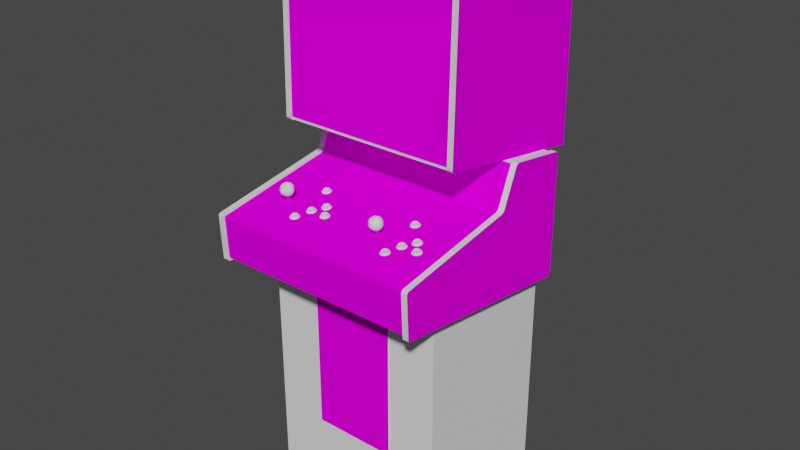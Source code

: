 # Source: narc.blend  (saved by Blender 2.93.20; exported with 4.5.12 LTS)
import bpy
from mathutils import Matrix  # noqa: F401  (used for matrix-valued properties, if any)

bpy.ops.wm.read_factory_settings(use_empty=True)
scene = bpy.context.scene
scene.name = 'Scene'

# ---- images (referenced by path relative to the original .blend; pixels are not part of the script)
import os
ASSET_DIR = os.environ.get("B2B_ASSET_DIR", "")  # directory of the original .blend (textures are referenced by path, not embedded)
HERE = os.path.dirname(os.path.abspath(__file__))  # packed textures are extracted next to this script under _unpacked/

def load_image(name, relpath, width, height, colorspace="sRGB"):
    """Load a texture the original file referenced (path relative to the .blend, or extracted next to this script)."""
    p = next((c for c in (os.path.join(HERE, relpath), os.path.join(ASSET_DIR, relpath)) if relpath and os.path.exists(c)), "")
    if p:
        img = bpy.data.images.load(p, check_existing=True)
        img.name = name
    else:  # same state as the original file: an image datablock whose file is absent (Cycles renders it pink)
        img = bpy.data.images.new(name, width, height)
        img.source = "FILE"
        img.filepath = "//" + (relpath or name)
    img.colorspace_settings.name = colorspace
    return img
img_02narcsnapmat_tiff = load_image('02narcsnapmat.TIFF', '02narcsnapmat.TIFF', 1024, 1024, 'sRGB')
img_narcbezelmap_tiff = load_image('narcbezelmap.TIFF', 'narcbezelmap.TIFF', 1024, 1024, 'sRGB')
img_narcsidespeakermap_tiff = load_image('narcsidespeakermap.TIFF', 'narcsidespeakermap.TIFF', 1024, 1024, 'sRGB')
img_narccpomap_tiff = load_image('narccpomap.TIFF', 'narccpomap.TIFF', 1024, 1024, 'sRGB')

# ---- materials (node trees are filled in below, after node groups)
mat_01narcfakemarquee = bpy.data.materials.new('01narcfakemarquee')
mat_01narcfakemarquee.use_transparent_shadow = False
mat_01narcfakemarquee.roughness = 0.8807
mat_01narcfakemarquee.specular_intensity = 0.0
mat_02narcscreen = bpy.data.materials.new('02narcscreen')
mat_02narcscreen.use_transparent_shadow = False
mat_02narcscreen.roughness = 0.8807
mat_02narcscreen.specular_intensity = 0.0
mat_narcbezel = bpy.data.materials.new('narcbezel')
mat_narcbezel.use_transparent_shadow = False
mat_narcbezel.roughness = 0.8807
mat_narcbezel.specular_intensity = 0.0
mat_narcblack = bpy.data.materials.new('narcblack')
mat_narcblack.use_transparent_shadow = False
mat_narcblack.roughness = 0.8807
mat_narcblack.specular_intensity = 0.0
mat_narcshinyred = bpy.data.materials.new('narcshinyred')
mat_narcshinyred.use_transparent_shadow = False
mat_narcshinyred.roughness = 0.7934
mat_narcshinyred.specular_intensity = 0.6039
mat_narcsidespeaker = bpy.data.materials.new('narcsidespeaker')
mat_narcsidespeaker.use_transparent_shadow = False
mat_narcsidespeaker.roughness = 0.8807
mat_narcsidespeaker.specular_intensity = 0.0
mat_narccpo = bpy.data.materials.new('narccpo')
mat_narccpo.use_transparent_shadow = False
mat_narccpo.roughness = 0.8807
mat_narccpo.specular_intensity = 0.0
mat_narcshinyredbutton = bpy.data.materials.new('narcshinyredbutton')
mat_narcshinyredbutton.use_transparent_shadow = False
mat_narcshinyredbutton.roughness = 0.7934
mat_narcshinyredbutton.specular_intensity = 0.5882
mat_narcshinyorangebutton = bpy.data.materials.new('narcshinyorangebutton')
mat_narcshinyorangebutton.use_transparent_shadow = False
mat_narcshinyorangebutton.roughness = 0.7934
mat_narcshinyorangebutton.specular_intensity = 0.5882
mat_narcshinybluebutton = bpy.data.materials.new('narcshinybluebutton')
mat_narcshinybluebutton.use_transparent_shadow = False
mat_narcshinybluebutton.roughness = 0.7934
mat_narcshinybluebutton.specular_intensity = 0.5882
mat_narcshinygreenbutton = bpy.data.materials.new('narcshinygreenbutton')
mat_narcshinygreenbutton.use_transparent_shadow = False
mat_narcshinygreenbutton.roughness = 0.7934
mat_narcshinygreenbutton.specular_intensity = 0.5882
mat_narcshinyblue = bpy.data.materials.new('narcshinyblue')
mat_narcshinyblue.use_transparent_shadow = False
mat_narcshinyblue.roughness = 0.7934
mat_narcshinyblue.specular_intensity = 0.6039

# ---- node groups
ng_auto_smooth = bpy.data.node_groups.new('Auto Smooth', 'GeometryNodeTree')
_s = ng_auto_smooth.interface.new_socket(name='Geometry', in_out='OUTPUT', socket_type='NodeSocketGeometry')
_s = ng_auto_smooth.interface.new_socket(name='Geometry', in_out='INPUT', socket_type='NodeSocketGeometry')
_s = ng_auto_smooth.interface.new_socket(name='Angle', in_out='INPUT', socket_type='NodeSocketFloat')
_s.subtype = 'ANGLE'
_s.min_value = 0.0
_s.max_value = 3.142
ng_auto_smooth.is_modifier = True
_N = ng_auto_smooth.nodes; _L = ng_auto_smooth.links
n0 = _N.new('NodeGroupOutput'); n0.name = 'Group Output'; n0.location = (480, -100)
n1 = _N.new('NodeGroupInput'); n1.name = 'Group Input'; n1.location = (-420, -300)
n2 = _N.new('NodeGroupInput'); n2.name = 'Group Input.001'; n2.location = (-60, -100)
n3 = _N.new('GeometryNodeSetShadeSmooth'); n3.name = 'Set Shade Smooth'; n3.location = (120, -100)
n3.domain = 'EDGE'
n4 = _N.new('GeometryNodeSetShadeSmooth'); n4.name = 'Set Shade Smooth.001'; n4.location = (300, -100)
n5 = _N.new('GeometryNodeInputMeshEdgeAngle'); n5.name = 'Edge Angle'; n5.location = (-420, -220)
n6 = _N.new('GeometryNodeInputEdgeSmooth'); n6.name = 'Is Edge Smooth'; n6.location = (-60, -160)
n7 = _N.new('GeometryNodeInputShadeSmooth'); n7.name = 'Is Face Smooth'; n7.location = (-240, -340)
n8 = _N.new('FunctionNodeBooleanMath'); n8.name = 'Boolean Math'; n8.location = (-60, -220)
n9 = _N.new('FunctionNodeCompare'); n9.name = 'Compare'; n9.location = (-240, -180)
n9.operation = 'LESS_EQUAL'
_L.new(n5.outputs[0], n9.inputs[0])
_L.new(n4.outputs[0], n0.inputs[0])
_L.new(n1.outputs[1], n9.inputs[1])
_L.new(n9.outputs[0], n8.inputs[0])
_L.new(n7.outputs[0], n8.inputs[1])
_L.new(n2.outputs[0], n3.inputs[0])
_L.new(n6.outputs[0], n3.inputs[1])
_L.new(n3.outputs[0], n4.inputs[0])
_L.new(n8.outputs[0], n3.inputs[2])
n0.is_active_output = True

# ---- material node trees
mat_01narcfakemarquee.use_nodes = True; mat_01narcfakemarquee.node_tree.nodes.clear()
_N = mat_01narcfakemarquee.node_tree.nodes; _L = mat_01narcfakemarquee.node_tree.links
n0 = _N.new('ShaderNodeBsdfPrincipled'); n0.name = 'Principled BSDF'; n0.location = (10, 300)
n0.distribution = 'GGX'
n0.subsurface_method = 'BURLEY'
n0.inputs[2].default_value = 0.8807
n0.inputs[3].default_value = 1.45
n0.inputs[13].default_value = 0.0
n0.inputs[27].default_value = (0.0, 0.0, 0.0, 1.0)
n0.inputs[28].default_value = 1.0
n1 = _N.new('ShaderNodeOutputMaterial'); n1.name = 'Material Output'; n1.location = (300, 300)
_L.new(n0.outputs[0], n1.inputs[0])
n1.is_active_output = True
mat_02narcscreen.use_nodes = True; mat_02narcscreen.node_tree.nodes.clear()
_N = mat_02narcscreen.node_tree.nodes; _L = mat_02narcscreen.node_tree.links
n0 = _N.new('ShaderNodeBsdfPrincipled'); n0.name = 'Principled BSDF'; n0.location = (10, 300)
n0.distribution = 'GGX'
n0.subsurface_method = 'BURLEY'
n0.inputs[2].default_value = 0.8807
n0.inputs[3].default_value = 1.45
n0.inputs[13].default_value = 0.0
n0.inputs[27].default_value = (0.0, 0.0, 0.0, 1.0)
n0.inputs[28].default_value = 1.0
n1 = _N.new('ShaderNodeOutputMaterial'); n1.name = 'Material Output'; n1.location = (300, 300)
n2 = _N.new('ShaderNodeTexImage'); n2.name = 'Image Texture'; n2.location = (-300, 600)
n2.image = img_02narcsnapmat_tiff
_L.new(n0.outputs[0], n1.inputs[0])
_L.new(n2.outputs[0], n0.inputs[0])
n1.is_active_output = True
mat_narcbezel.use_nodes = True; mat_narcbezel.node_tree.nodes.clear()
_N = mat_narcbezel.node_tree.nodes; _L = mat_narcbezel.node_tree.links
n0 = _N.new('ShaderNodeBsdfPrincipled'); n0.name = 'Principled BSDF'; n0.location = (10, 300)
n0.distribution = 'GGX'
n0.subsurface_method = 'BURLEY'
n0.inputs[2].default_value = 0.8807
n0.inputs[3].default_value = 1.45
n0.inputs[13].default_value = 0.0
n0.inputs[27].default_value = (0.0, 0.0, 0.0, 1.0)
n0.inputs[28].default_value = 1.0
n1 = _N.new('ShaderNodeOutputMaterial'); n1.name = 'Material Output'; n1.location = (300, 300)
n2 = _N.new('ShaderNodeTexImage'); n2.name = 'Image Texture'; n2.location = (-300, 600)
n2.image = img_narcbezelmap_tiff
_L.new(n0.outputs[0], n1.inputs[0])
_L.new(n2.outputs[0], n0.inputs[0])
n1.is_active_output = True
mat_narcblack.use_nodes = True; mat_narcblack.node_tree.nodes.clear()
_N = mat_narcblack.node_tree.nodes; _L = mat_narcblack.node_tree.links
n0 = _N.new('ShaderNodeBsdfPrincipled'); n0.name = 'Principled BSDF'; n0.location = (10, 300)
n0.distribution = 'GGX'
n0.subsurface_method = 'BURLEY'
n0.inputs[2].default_value = 0.8807
n0.inputs[3].default_value = 1.45
n0.inputs[13].default_value = 0.0
n0.inputs[27].default_value = (0.0, 0.0, 0.0, 1.0)
n0.inputs[28].default_value = 1.0
n1 = _N.new('ShaderNodeOutputMaterial'); n1.name = 'Material Output'; n1.location = (300, 300)
_L.new(n0.outputs[0], n1.inputs[0])
n1.is_active_output = True
mat_narcshinyred.use_nodes = True; mat_narcshinyred.node_tree.nodes.clear()
_N = mat_narcshinyred.node_tree.nodes; _L = mat_narcshinyred.node_tree.links
n0 = _N.new('ShaderNodeBsdfPrincipled'); n0.name = 'Principled BSDF'; n0.location = (10, 300)
n0.distribution = 'GGX'
n0.subsurface_method = 'BURLEY'
n0.inputs[2].default_value = 0.7934
n0.inputs[3].default_value = 1.45
n0.inputs[13].default_value = 0.6039
n0.inputs[27].default_value = (0.0, 0.0, 0.0, 1.0)
n0.inputs[28].default_value = 1.0
n1 = _N.new('ShaderNodeOutputMaterial'); n1.name = 'Material Output'; n1.location = (300, 300)
_L.new(n0.outputs[0], n1.inputs[0])
n1.is_active_output = True
mat_narcsidespeaker.use_nodes = True; mat_narcsidespeaker.node_tree.nodes.clear()
_N = mat_narcsidespeaker.node_tree.nodes; _L = mat_narcsidespeaker.node_tree.links
n0 = _N.new('ShaderNodeBsdfPrincipled'); n0.name = 'Principled BSDF'; n0.location = (10, 300)
n0.distribution = 'GGX'
n0.subsurface_method = 'BURLEY'
n0.inputs[2].default_value = 0.8807
n0.inputs[3].default_value = 1.45
n0.inputs[13].default_value = 0.0
n0.inputs[27].default_value = (0.0, 0.0, 0.0, 1.0)
n0.inputs[28].default_value = 1.0
n1 = _N.new('ShaderNodeOutputMaterial'); n1.name = 'Material Output'; n1.location = (300, 300)
n2 = _N.new('ShaderNodeTexImage'); n2.name = 'Image Texture'; n2.location = (-300, 600)
n2.image = img_narcsidespeakermap_tiff
_L.new(n0.outputs[0], n1.inputs[0])
_L.new(n2.outputs[0], n0.inputs[0])
n1.is_active_output = True
mat_narccpo.use_nodes = True; mat_narccpo.node_tree.nodes.clear()
_N = mat_narccpo.node_tree.nodes; _L = mat_narccpo.node_tree.links
n0 = _N.new('ShaderNodeBsdfPrincipled'); n0.name = 'Principled BSDF'; n0.location = (10, 300)
n0.distribution = 'GGX'
n0.subsurface_method = 'BURLEY'
n0.inputs[2].default_value = 0.8807
n0.inputs[3].default_value = 1.45
n0.inputs[13].default_value = 0.0
n0.inputs[27].default_value = (0.0, 0.0, 0.0, 1.0)
n0.inputs[28].default_value = 1.0
n1 = _N.new('ShaderNodeOutputMaterial'); n1.name = 'Material Output'; n1.location = (300, 300)
n2 = _N.new('ShaderNodeTexImage'); n2.name = 'Image Texture'; n2.location = (-300, 600)
n2.image = img_narccpomap_tiff
_L.new(n0.outputs[0], n1.inputs[0])
_L.new(n2.outputs[0], n0.inputs[0])
n1.is_active_output = True
mat_narcshinyredbutton.use_nodes = True; mat_narcshinyredbutton.node_tree.nodes.clear()
_N = mat_narcshinyredbutton.node_tree.nodes; _L = mat_narcshinyredbutton.node_tree.links
n0 = _N.new('ShaderNodeBsdfPrincipled'); n0.name = 'Principled BSDF'; n0.location = (10, 300)
n0.distribution = 'GGX'
n0.subsurface_method = 'BURLEY'
n0.inputs[2].default_value = 0.7934
n0.inputs[3].default_value = 1.45
n0.inputs[4].default_value = 0.95
n0.inputs[13].default_value = 0.5882
n0.inputs[27].default_value = (0.0, 0.0, 0.0, 1.0)
n0.inputs[28].default_value = 1.0
n1 = _N.new('ShaderNodeOutputMaterial'); n1.name = 'Material Output'; n1.location = (300, 300)
_L.new(n0.outputs[0], n1.inputs[0])
n1.is_active_output = True
mat_narcshinyorangebutton.use_nodes = True; mat_narcshinyorangebutton.node_tree.nodes.clear()
_N = mat_narcshinyorangebutton.node_tree.nodes; _L = mat_narcshinyorangebutton.node_tree.links
n0 = _N.new('ShaderNodeBsdfPrincipled'); n0.name = 'Principled BSDF'; n0.location = (10, 300)
n0.distribution = 'GGX'
n0.subsurface_method = 'BURLEY'
n0.inputs[2].default_value = 0.7934
n0.inputs[3].default_value = 1.45
n0.inputs[4].default_value = 0.95
n0.inputs[13].default_value = 0.5882
n0.inputs[27].default_value = (0.0, 0.0, 0.0, 1.0)
n0.inputs[28].default_value = 1.0
n1 = _N.new('ShaderNodeOutputMaterial'); n1.name = 'Material Output'; n1.location = (300, 300)
_L.new(n0.outputs[0], n1.inputs[0])
n1.is_active_output = True
mat_narcshinybluebutton.use_nodes = True; mat_narcshinybluebutton.node_tree.nodes.clear()
_N = mat_narcshinybluebutton.node_tree.nodes; _L = mat_narcshinybluebutton.node_tree.links
n0 = _N.new('ShaderNodeBsdfPrincipled'); n0.name = 'Principled BSDF'; n0.location = (10, 300)
n0.distribution = 'GGX'
n0.subsurface_method = 'BURLEY'
n0.inputs[2].default_value = 0.7934
n0.inputs[3].default_value = 1.45
n0.inputs[4].default_value = 0.95
n0.inputs[13].default_value = 0.5882
n0.inputs[27].default_value = (0.0, 0.0, 0.0, 1.0)
n0.inputs[28].default_value = 1.0
n1 = _N.new('ShaderNodeOutputMaterial'); n1.name = 'Material Output'; n1.location = (300, 300)
_L.new(n0.outputs[0], n1.inputs[0])
n1.is_active_output = True
mat_narcshinygreenbutton.use_nodes = True; mat_narcshinygreenbutton.node_tree.nodes.clear()
_N = mat_narcshinygreenbutton.node_tree.nodes; _L = mat_narcshinygreenbutton.node_tree.links
n0 = _N.new('ShaderNodeBsdfPrincipled'); n0.name = 'Principled BSDF'; n0.location = (10, 300)
n0.distribution = 'GGX'
n0.subsurface_method = 'BURLEY'
n0.inputs[2].default_value = 0.7934
n0.inputs[3].default_value = 1.45
n0.inputs[4].default_value = 0.95
n0.inputs[13].default_value = 0.5882
n0.inputs[27].default_value = (0.0, 0.0, 0.0, 1.0)
n0.inputs[28].default_value = 1.0
n1 = _N.new('ShaderNodeOutputMaterial'); n1.name = 'Material Output'; n1.location = (300, 300)
_L.new(n0.outputs[0], n1.inputs[0])
n1.is_active_output = True
mat_narcshinyblue.use_nodes = True; mat_narcshinyblue.node_tree.nodes.clear()
_N = mat_narcshinyblue.node_tree.nodes; _L = mat_narcshinyblue.node_tree.links
n0 = _N.new('ShaderNodeBsdfPrincipled'); n0.name = 'Principled BSDF'; n0.location = (10, 300)
n0.distribution = 'GGX'
n0.subsurface_method = 'BURLEY'
n0.inputs[2].default_value = 0.7934
n0.inputs[3].default_value = 1.45
n0.inputs[13].default_value = 0.6039
n0.inputs[27].default_value = (0.0, 0.0, 0.0, 1.0)
n0.inputs[28].default_value = 1.0
n1 = _N.new('ShaderNodeOutputMaterial'); n1.name = 'Material Output'; n1.location = (300, 300)
_L.new(n0.outputs[0], n1.inputs[0])
n1.is_active_output = True

# ---- world
world_world = bpy.data.worlds.new('World'); scene.world = world_world
world_world.use_nodes = True; world_world.node_tree.nodes.clear()
_N = world_world.node_tree.nodes; _L = world_world.node_tree.links
n0 = _N.new('ShaderNodeOutputWorld'); n0.name = 'World Output'; n0.location = (300, 300)
n1 = _N.new('ShaderNodeBackground'); n1.name = 'Background'; n1.location = (10, 300)
n1.inputs[0].default_value = (0.05088, 0.05088, 0.05088, 1.0)
_L.new(n1.outputs[0], n0.inputs[0])
n0.is_active_output = True
world_world.color = (0.05088, 0.05088, 0.05088)
world_world.use_sun_shadow = False
world_world.sun_shadow_jitter_overblur = 0.0

# ---- meshes
me_narc = bpy.data.meshes.new('narc')
me_narc.from_pydata([(-0.06779, -0.8218, -0.2515), (0.06221, -0.8218, -0.2515), (0.06221, -0.7271, -0.2515), (-0.01765, 0.3106, -0.06285), (-0.01765, 0.2319, -0.08067), (-0.1231, 0.392, -0.06025), (0.08969, 0.392, -0.06062), (-0.01765, 0.4755, -0.06285), (-0.1205, 0.3121, -0.0673), (0.08709, 0.4748, -0.0673), (-0.1205, 0.4741, -0.0673), (0.08784, 0.3121, -0.0673), (-0.2186, 0.3158, -0.07845), (0.1866, 0.4707, -0.07807), (-0.0169, 0.392, -0.05356), (-0.2104, 0.548, -0.08847), (0.2847, 0.5691, -0.03016), (-0.317, 0.5691, -0.03016), (-0.317, 0.2122, -0.02236), (0.2847, 0.2122, -0.02236), (0.2847, 0.7485, -0.03425), (-0.317, 0.7485, -0.03425), (-0.317, 0.1892, -0.02162), (0.2847, 0.1892, -0.02162), (-0.01839, 0.6263, -0.04799), (-0.01765, 0.5554, -0.08104), (0.08078, 0.555, -0.08253), (0.2839, 0.493, -0.04873), (0.1877, 0.3923, -0.07473), (-0.3163, 0.392, -0.04836), (-0.2204, 0.3923, -0.07436), (-0.2186, 0.4696, -0.07845), (-0.32, 0.6809, -0.5739), (0.2847, 0.6809, -0.5739), (-0.32, 0.07961, -0.5847), (0.3311, -0.2246, 0.2265), (-0.3649, -0.2183, 0.2183), (-0.3649, -0.3167, -0.474), (0.3322, -0.3167, -0.474), (-0.3337, -0.2008, 0.05304), (-0.3337, -1.054, 0.05304), (0.301, -1.054, 0.05304), (-0.3337, -0.2844, -0.477), (0.301, -0.2008, 0.05304), (-0.314, 0.1832, -0.01716), (-0.314, 0.07887, -0.5884), (0.2847, 0.07961, -0.5847), (0.2847, 0.178, -0.02496), (-0.3649, 0.09967, -0.474), (-0.32, 0.178, -0.02496), (-0.3638, 0.003468, -0.191), (0.3311, 0.003468, -0.191), (0.2847, 0.7593, -0.0387), (0.301, -1.052, -0.477), (-0.3337, -1.052, -0.477), (0.301, -0.2844, -0.477), (0.2839, 0.392, -0.04873), (0.1098, 0.1795, -0.0491), (0.08152, 0.2334, -0.08253), (-0.1424, 0.6263, -0.04799), (-0.3638, -0.07007, 0.2376), (0.3311, -0.07007, 0.2376), (0.3322, 0.09967, -0.474), (0.1083, 0.6263, -0.04836), (0.2839, 0.6263, -0.04836), (-0.3159, 0.2932, -0.04836), (-0.1142, 0.2334, -0.0829), (-0.1428, 0.1795, -0.04873), (-0.01802, 0.1795, -0.0491), (-0.3638, 0.0109, -0.2018), (0.3311, 0.1402, -0.266), (0.3322, 0.1331, -0.2608), (0.1291, -0.3304, 0.003268), (0.1291, -0.8278, 0.003268), (-0.1618, -0.8278, 0.003268), (-0.1618, -0.8278, 0.05601), (-0.2104, 0.2386, -0.08847), (-0.1618, -0.3304, 0.003268), (0.1291, -0.8278, 0.05601), (0.2839, 0.2939, -0.0491), (0.1874, 0.3158, -0.07807), (0.1803, 0.2386, -0.0881), (-0.1142, 0.5535, -0.0829), (-0.3159, 0.6263, -0.04762), (-0.3159, 0.4919, -0.04799), (0.1785, 0.5506, -0.0881), (0.2847, 0.1918, -0.02496), (-0.32, 0.1918, -0.02496), (-0.32, 0.7593, -0.0387), (-0.32, 0.7463, -0.0387), (0.2847, 0.7463, -0.0387), (-0.314, 0.1762, -0.0231), (0.281, 0.1762, -0.0231), (-0.314, 0.7593, -0.02979), (-0.314, 0.1914, -0.01753), (-0.3638, 0.1357, -0.2556), (0.3311, 0.1357, -0.2556), (-0.3638, 0.1078, -0.4688), (-0.3638, -0.3174, -0.477), (0.3311, -0.3174, -0.477), (0.281, 0.1914, -0.01753), (0.281, 0.7593, -0.02979), (0.3311, -0.06302, 0.2328), (-0.3638, -0.06302, 0.2328), (0.2839, 0.1795, -0.0491), (-0.3159, 0.1795, -0.04873), (-0.3638, -0.2198, 0.2306), (0.08895, -0.001732, 0.05564), (0.1235, 0.007925, 0.07495), (0.1246, -0.002475, 0.08164), (0.1246, -0.002103, 0.06752), (0.08152, -0.01287, 0.07421), (0.08041, -0.002475, 0.08164), (0.08895, -0.002846, 0.09352), (0.09638, 0.009411, 0.09389), (0.08561, 0.007925, 0.08721), (0.1124, -0.02216, 0.06678), (0.1224, -0.01473, 0.07421), (0.1124, -0.02253, 0.08127), (0.08264, 0.009782, 0.07495), (0.08041, -0.002103, 0.06752), (0.1064, 0.01721, 0.08684), (0.1187, 0.009411, 0.08647), (0.1146, 0.01758, 0.07532), (0.1023, -0.002846, 0.09798), (0.09861, -0.02253, 0.08572), (0.08635, -0.0151, 0.0861), (0.09007, -0.02216, 0.07421), (0.1086, -0.01399, 0.05527), (0.1194, -0.0125, 0.06195), (0.109, 0.008668, 0.0549), (0.1161, -0.001732, 0.05564), (0.1023, -0.001732, 0.05118), (0.1161, -0.002846, 0.09352), (0.1086, -0.0151, 0.09315), (0.1194, -0.01325, 0.08647), (0.09267, 0.01721, 0.08238), (0.1064, 0.01795, 0.06344), (0.09638, 0.01052, 0.05601), (0.1023, -0.0255, 0.07384), (0.09601, -0.01213, 0.05452), (0.09601, -0.01325, 0.09427), (0.109, 0.007553, 0.09464), (0.1023, 0.02092, 0.07532), (0.09861, -0.02179, 0.06232), (0.09267, 0.01758, 0.0679), (0.08561, 0.008296, 0.0627), (0.1187, 0.01015, 0.06344), (0.08635, -0.01436, 0.0627), (-0.3337, 0.1914, -0.01753), (-0.3337, 0.1762, -0.0231), (-0.3839, -0.3174, -0.477), (-0.3839, 0.09892, -0.477), (-0.3638, 0.09892, -0.477), (-0.3638, 0.1402, -0.266), (-0.3839, 0.1078, -0.4688), (0.3311, 0.09892, -0.477), (0.3512, -0.3174, -0.477), (0.3512, 0.1078, -0.4688), (0.3311, 0.1078, -0.4688), (-0.3839, 0.1357, -0.2556), (-0.3839, 0.0109, -0.2018), (0.3311, 0.0109, -0.2018), (0.3512, 0.0109, -0.2018), (0.3512, 0.003468, -0.191), (-0.3638, -0.3226, -0.4707), (-0.3638, -0.2246, 0.2265), (-0.3839, -0.2198, 0.2306), (0.3311, -0.2198, 0.2306), (0.3512, -0.07007, 0.2376), (0.3512, -0.2246, 0.2265), (0.3311, -0.3226, -0.4707), (-0.3337, 0.7645, -0.03573), (-0.3337, 0.6869, -0.5758), (-0.314, 0.7645, -0.03573), (0.281, 0.7645, -0.03573), (0.3512, 0.1402, -0.266), (0.3512, -0.3226, -0.4707), (-0.3839, -0.06302, 0.2328), (0.3512, -0.06302, 0.2328), (0.301, 0.1832, -0.01716), (0.281, 0.6869, -0.5758), (0.301, 0.6869, -0.5758), (-0.314, 0.6869, -0.5758), (-0.3337, 0.07887, -0.5884), (0.301, 0.07887, -0.5884), (0.281, 0.07887, -0.5884), (0.281, 0.1832, -0.01716), (0.3515, 0.05807, -0.2701), (0.3515, 0.03318, -0.4432), (0.3515, 0.07032, -0.4432), (0.3515, 0.09521, -0.2701), (-0.3345, 0.161, -0.4432), (-0.3345, 0.1238, -0.4432), (-0.3345, 0.1487, -0.2701), (-0.3345, 0.1858, -0.2701), (-0.3846, 0.07032, -0.4432), (-0.3846, 0.03318, -0.4432), (-0.3846, 0.05807, -0.2701), (-0.3846, 0.09521, -0.2701), (0.301, 0.1762, -0.0231), (-0.3839, -0.3226, -0.4707), (-0.3839, -0.2246, 0.2265), (0.3512, 0.09892, -0.477), (0.301, 0.7645, -0.03573), (-0.3839, 0.003468, -0.191), (0.3512, -0.2198, 0.2306), (0.1291, -0.3304, 0.05601), (-0.1618, -0.3304, 0.05601), (-0.3839, -0.07007, 0.2376), (-0.3839, 0.1402, -0.266), (0.3322, -0.0002464, -0.2084), (0.3322, 0.1309, -0.2582), (-0.3649, 0.1309, -0.2582), (-0.3337, 0.7593, -0.02979), (0.301, 0.7593, -0.02979), (0.301, 0.1914, -0.01753), (-0.3337, 0.1832, -0.01716), (0.3512, 0.1357, -0.2556), (-0.3649, 0.1331, -0.2608), (0.1086, -0.02253, 0.07198), (0.1068, -0.0229, 0.07644), (0.1068, -0.05782, 0.07235), (0.1023, -0.05782, 0.07421), (0.1023, -0.02327, 0.0783), (0.09787, -0.05782, 0.07235), (0.09787, -0.0229, 0.07644), (0.09601, -0.05707, 0.0679), (0.09601, -0.02253, 0.07198), (0.09787, -0.0567, 0.06344), (0.09787, -0.02179, 0.06752), (0.1023, -0.05633, 0.06158), (0.1023, -0.02179, 0.06567), (0.1068, -0.0567, 0.06344), (0.1068, -0.02179, 0.06752), (0.1086, -0.05707, 0.0679), (-0.2453, -0.02253, 0.07198), (-0.2472, -0.0229, 0.07644), (-0.2472, -0.05782, 0.07235), (-0.2516, -0.05782, 0.07421), (-0.2516, -0.02327, 0.0783), (-0.2561, -0.05782, 0.07235), (-0.2561, -0.0229, 0.07644), (-0.258, -0.05707, 0.0679), (-0.258, -0.02253, 0.07198), (-0.2561, -0.0567, 0.06344), (-0.2561, -0.02179, 0.06752), (-0.2516, -0.05633, 0.06158), (-0.2516, -0.02179, 0.06567), (-0.2472, -0.0567, 0.06344), (-0.2472, -0.02179, 0.06752), (-0.2453, -0.05707, 0.0679), (-0.3649, -0.0002464, -0.2084), (-0.3649, -0.06933, 0.2306), (0.3322, -0.06933, 0.2306), (0.3322, -0.0723, 0.2317), (-0.3649, -0.0723, 0.2317), (0.3322, -0.212, 0.225), (0.3322, -0.2183, 0.2183), (-0.3649, -0.212, 0.225), (-0.1569, -0.03553, 0.06418), (0.1551, -0.01993, -0.03313), (0.1948, -0.03553, 0.0653), (0.1948, -0.03925, 0.06492), (-0.1536, -0.0411, 0.07384), (-0.145, -0.0359, 0.06827), (-0.158, -0.04333, 0.08684), (-0.1495, -0.04333, 0.08684), (-0.1495, -0.03925, 0.06084), (-0.158, -0.03925, 0.06084), (-0.1569, -0.03925, 0.06381), (-0.145, -0.03999, 0.06752), (0.1636, -0.02476, -0.02719), (0.1595, -0.02699, -0.01456), (0.1681, -0.02699, -0.01456), (0.1669, -0.02625, -0.01716), (0.1595, -0.02327, -0.04056), (0.1603, -0.02327, -0.03759), (0.1669, -0.01919, -0.03685), (0.1725, -0.01993, -0.03313), (0.1978, -0.0411, 0.07495), (0.2067, -0.0359, 0.06938), (0.1937, -0.04333, 0.08795), (0.2022, -0.04333, 0.08795), (0.2015, -0.04259, 0.08498), (0.1937, -0.03925, 0.06195), (0.2015, -0.03553, 0.0653), (0.2067, -0.03999, 0.06864), (-0.1625, -0.04185, 0.08015), (-0.145, -0.03776, 0.08052), (-0.1424, -0.04259, 0.08164), (-0.1647, -0.04259, 0.08164), (-0.1677, -0.04147, 0.07384), (-0.1406, -0.04296, 0.06381), (-0.1428, -0.04073, 0.07384), (-0.1647, -0.03999, 0.06567), (0.1603, -0.02216, -0.01679), (0.1551, -0.0255, -0.02125), (0.1744, -0.02476, -0.02719), (0.1747, -0.02625, -0.01939), (0.1603, -0.02625, -0.01716), (0.1525, -0.02625, -0.01939), (0.1499, -0.02513, -0.02756), (0.177, -0.02699, -0.03722), (0.1688, -0.02587, -0.04316), (0.1681, -0.02327, -0.04056), (0.1525, -0.02402, -0.03536), (0.1551, -0.02365, -0.0335), (0.1892, -0.03776, 0.08164), (0.2093, -0.04259, 0.08275), (0.1948, -0.04259, 0.08498), (0.1892, -0.04185, 0.08127), (0.187, -0.04259, 0.08275), (0.184, -0.04147, 0.07495), (0.2111, -0.04296, 0.06492), (0.203, -0.04222, 0.05898), (0.2089, -0.04073, 0.07495), (0.187, -0.03999, 0.06678), (-0.1502, -0.0385, 0.08461), (-0.1502, -0.04259, 0.08387), (-0.1569, -0.04259, 0.08387), (-0.1625, -0.03999, 0.06752), (-0.145, -0.04185, 0.08015), (-0.1428, -0.03702, 0.07421), (-0.1644, -0.04073, 0.07384), (-0.1424, -0.03999, 0.06567), (-0.1406, -0.04593, 0.08275), (-0.1372, -0.04445, 0.07347), (-0.1398, -0.04147, 0.07384), (-0.1488, -0.04222, 0.05787), (-0.1588, -0.04222, 0.05787), (0.1725, -0.02179, -0.0205), (0.1669, -0.02216, -0.01679), (0.1551, -0.02179, -0.0205), (0.1528, -0.02067, -0.02682), (0.1725, -0.0255, -0.02125), (0.1744, -0.02067, -0.02682), (0.1528, -0.02476, -0.02719), (0.1747, -0.02402, -0.03536), (0.177, -0.02959, -0.01827), (0.1799, -0.0281, -0.02793), (0.1773, -0.02513, -0.02756), (0.1588, -0.02587, -0.04316), (0.2067, -0.03776, 0.08164), (0.1948, -0.0385, 0.08572), (0.1874, -0.03702, 0.07532), (0.1892, -0.03999, 0.06864), (0.2067, -0.04185, 0.08127), (0.2089, -0.03702, 0.07532), (0.1874, -0.04073, 0.07495), (0.2093, -0.03999, 0.06678), (0.2111, -0.04593, 0.08387), (0.2145, -0.04445, 0.07421), (0.2119, -0.04147, 0.07495), (0.2022, -0.03925, 0.06195), (0.1929, -0.04222, 0.05898), (-0.1569, -0.0385, 0.08461), (-0.1625, -0.0359, 0.06827), (-0.1644, -0.03702, 0.07421), (-0.1502, -0.03553, 0.06418), (-0.1625, -0.03776, 0.08052), (-0.1502, -0.03925, 0.06381), (-0.1488, -0.04667, 0.08869), (-0.1588, -0.04667, 0.08869), (-0.167, -0.04593, 0.08275), (-0.1699, -0.04445, 0.07347), (-0.167, -0.04296, 0.06381), (0.1603, -0.01919, -0.03685), (0.1669, -0.02327, -0.03759), (0.1725, -0.02365, -0.0335), (0.1688, -0.0307, -0.0127), (0.1588, -0.0307, -0.0127), (0.1506, -0.02959, -0.01827), (0.1473, -0.0281, -0.02793), (0.1506, -0.02699, -0.03722), (0.2015, -0.0385, 0.08572), (0.1892, -0.0359, 0.06938), (0.2015, -0.03925, 0.06492), (0.203, -0.04667, 0.08981), (0.1929, -0.04667, 0.08981), (0.1848, -0.04593, 0.08387), (0.1818, -0.04445, 0.07421), (0.1848, -0.04296, 0.06492), (0.1725, -0.04333, 0.1117), (0.1725, -0.04742, 0.111), (-0.1759, -0.0489, 0.1221), (-0.1673, -0.04407, 0.1166), (-0.18, -0.05113, 0.1351), (-0.1718, -0.05113, 0.1351), (-0.18, -0.04742, 0.1091), (-0.1792, -0.04742, 0.1121), (-0.1725, -0.04333, 0.1128), (-0.1673, -0.04779, 0.1158), (0.1759, -0.0489, 0.121), (0.1792, -0.04333, 0.1117), (0.1714, -0.05113, 0.134), (0.1799, -0.05113, 0.134), (0.1792, -0.05039, 0.1314), (0.1714, -0.04742, 0.108), (0.1792, -0.04742, 0.111), (0.1844, -0.04407, 0.1154), (0.1844, -0.04779, 0.1147), (-0.1844, -0.04556, 0.1292), (-0.1844, -0.04965, 0.1284), (-0.1673, -0.04965, 0.1284), (-0.1647, -0.05039, 0.1303), (-0.1792, -0.05039, 0.1322), (-0.187, -0.05039, 0.1303), (-0.1896, -0.04927, 0.1221), (-0.1625, -0.05113, 0.1121), (-0.1718, -0.04742, 0.1091), (-0.1651, -0.0489, 0.1221), (-0.187, -0.04816, 0.114), (0.1669, -0.04965, 0.1273), (0.1792, -0.0463, 0.1318), (0.187, -0.05039, 0.1292), (0.1647, -0.05039, 0.1292), (0.1621, -0.04927, 0.121), (0.1892, -0.05113, 0.111), (0.1811, -0.05002, 0.1054), (0.1799, -0.04742, 0.108), (0.1866, -0.0489, 0.121), (0.1647, -0.04816, 0.1132), (0.1669, -0.04779, 0.1147), (-0.1673, -0.04556, 0.1292), (-0.1725, -0.05039, 0.1322), (-0.1792, -0.0463, 0.1329), (-0.1844, -0.04779, 0.1158), (-0.1651, -0.04482, 0.1229), (-0.1866, -0.0489, 0.1221), (-0.1647, -0.04816, 0.114), (-0.1725, -0.04742, 0.1121), (-0.1625, -0.05373, 0.131), (-0.1595, -0.05225, 0.1218), (-0.1621, -0.04927, 0.1221), (-0.1707, -0.05002, 0.1062), (-0.1811, -0.05002, 0.1062), (0.1844, -0.04556, 0.1281), (0.1725, -0.05039, 0.1314), (0.1669, -0.04556, 0.1281), (0.1844, -0.04965, 0.1273), (0.1866, -0.04482, 0.1218), (0.1651, -0.0489, 0.121), (0.187, -0.04816, 0.1132), (0.1892, -0.05373, 0.1299), (0.1922, -0.05225, 0.1206), (0.1896, -0.04927, 0.121), (0.1707, -0.05002, 0.1054), (-0.1725, -0.0463, 0.1329), (-0.1792, -0.04333, 0.1128), (-0.1844, -0.04407, 0.1166), (-0.1866, -0.04482, 0.1229), (-0.1707, -0.05447, 0.137), (-0.1811, -0.05447, 0.137), (-0.1892, -0.05373, 0.131), (-0.1922, -0.05225, 0.1218), (-0.1892, -0.05113, 0.1121), (0.1725, -0.0463, 0.1318), (0.1669, -0.04407, 0.1154), (0.1651, -0.04482, 0.1218), (0.1811, -0.05447, 0.1359), (0.1707, -0.05447, 0.1359), (0.1625, -0.05373, 0.1299), (0.1595, -0.05225, 0.1206), (0.1625, -0.05113, 0.111), (-0.1881, -0.02476, -0.03053), (-0.1922, -0.02699, -0.01753), (-0.1837, -0.02699, -0.01753), (-0.1848, -0.02625, -0.02013), (-0.1922, -0.02327, -0.04353), (-0.1915, -0.02327, -0.04056), (-0.1848, -0.02327, -0.04056), (-0.1792, -0.01993, -0.0361), (-0.1792, -0.02365, -0.03647), (-0.1265, -0.03516, 0.0367), (-0.1306, -0.03739, 0.0497), (-0.122, -0.03739, 0.0497), (-0.1231, -0.03665, 0.04672), (-0.1306, -0.0333, 0.0237), (-0.1298, -0.03367, 0.02667), (-0.1231, -0.03367, 0.02667), (-0.1176, -0.02996, 0.03112), (0.2253, -0.03516, 0.0393), (0.2212, -0.03739, 0.05192), (0.2297, -0.03739, 0.05192), (0.2212, -0.0333, 0.02592), (0.2219, -0.03367, 0.0289), (0.2342, -0.02996, 0.03335), (0.2342, -0.03405, 0.03298), (-0.1915, -0.02216, -0.01976), (-0.1967, -0.02179, -0.02347), (-0.1774, -0.02476, -0.03053), (-0.1792, -0.0255, -0.02422), (-0.177, -0.02625, -0.02236), (-0.1967, -0.0255, -0.02422), (-0.1993, -0.02625, -0.02236), (-0.2019, -0.02513, -0.03053), (-0.1748, -0.02699, -0.04019), (-0.1837, -0.02327, -0.04353), (-0.1993, -0.02402, -0.03833), (-0.1231, -0.03256, 0.04747), (-0.1176, -0.03182, 0.04375), (-0.1157, -0.03516, 0.0367), (-0.1176, -0.0359, 0.04301), (-0.1153, -0.03665, 0.04487), (-0.1298, -0.03665, 0.04672), (-0.135, -0.0359, 0.04301), (-0.1376, -0.03665, 0.04487), (-0.1402, -0.03553, 0.0367), (-0.1131, -0.03702, 0.02667), (-0.122, -0.0333, 0.0237), (-0.1376, -0.03405, 0.02852), (-0.135, -0.03405, 0.03038), (0.2219, -0.03256, 0.0497), (0.236, -0.03516, 0.0393), (0.2342, -0.0359, 0.04524), (0.2364, -0.03665, 0.0471), (0.2167, -0.0359, 0.04524), (0.2141, -0.03665, 0.0471), (0.2115, -0.03553, 0.03892), (0.2386, -0.03702, 0.02927), (0.2297, -0.0333, 0.02592), (0.2141, -0.03405, 0.03112), (0.2167, -0.03405, 0.03298), (-0.1792, -0.02179, -0.02347), (-0.1915, -0.02625, -0.02013), (-0.1967, -0.02365, -0.03647), (-0.1774, -0.02067, -0.02979), (-0.1989, -0.02476, -0.03053), (-0.177, -0.02402, -0.03833), (-0.1748, -0.02959, -0.02125), (-0.1718, -0.0281, -0.0309), (-0.174, -0.02513, -0.03053), (-0.1829, -0.02587, -0.04613), (-0.193, -0.02587, -0.04613), (-0.1298, -0.03256, 0.04747), (-0.1157, -0.03107, 0.03744), (-0.1372, -0.03516, 0.0367), (-0.1153, -0.03405, 0.02852), (-0.1131, -0.03999, 0.04561), (-0.1101, -0.0385, 0.03632), (-0.1124, -0.03553, 0.0367), (-0.1213, -0.03627, 0.02072), (-0.1313, -0.03627, 0.02072), (0.2342, -0.03182, 0.04598), (0.2286, -0.03256, 0.0497), (0.2286, -0.03665, 0.04932), (0.2219, -0.03665, 0.04932), (0.2167, -0.03182, 0.04598), (0.2145, -0.03107, 0.03967), (0.236, -0.03107, 0.03967), (0.2145, -0.03516, 0.0393), (0.2364, -0.03405, 0.03112), (0.2386, -0.03999, 0.04821), (0.2416, -0.0385, 0.03855), (0.2394, -0.03553, 0.03892), (0.2305, -0.03627, 0.02332), (0.2204, -0.03627, 0.02332), (-0.1848, -0.02216, -0.01976), (-0.1915, -0.01919, -0.03982), (-0.1967, -0.01993, -0.0361), (-0.1989, -0.02067, -0.02979), (-0.1848, -0.01919, -0.03982), (-0.1829, -0.0307, -0.01567), (-0.193, -0.0307, -0.01567), (-0.2011, -0.02959, -0.02125), (-0.2045, -0.0281, -0.0309), (-0.2011, -0.02699, -0.04019), (-0.1298, -0.02959, 0.02741), (-0.135, -0.02996, 0.03112), (-0.1231, -0.02959, 0.02704), (-0.1372, -0.03107, 0.03744), (-0.135, -0.03182, 0.04375), (-0.1176, -0.03405, 0.03038), (-0.1213, -0.04073, 0.05155), (-0.1313, -0.04073, 0.05155), (-0.1395, -0.03999, 0.04561), (-0.1428, -0.0385, 0.03632), (-0.1395, -0.03702, 0.02667), (0.2167, -0.02996, 0.03335), (0.2219, -0.02959, 0.02964), (0.2286, -0.02959, 0.02964), (0.2286, -0.03367, 0.0289), (0.2305, -0.04073, 0.05415), (0.2204, -0.04073, 0.05415), (0.2123, -0.03999, 0.04821), (0.2089, -0.0385, 0.03855), (0.2123, -0.03702, 0.02927), (0.2442, -0.0359, 0.06938), (-0.09899, -0.0411, 0.07384), (-0.1031, -0.04333, 0.08684), (-0.09453, -0.04333, 0.08684), (-0.09565, -0.04259, 0.08387), (-0.09453, -0.03925, 0.06084), (-0.1031, -0.03925, 0.06084), (-0.1023, -0.03925, 0.06381), (-0.09565, -0.03553, 0.06418), (-0.09007, -0.0359, 0.06827), (0.2527, -0.0411, 0.07495), (0.2617, -0.0359, 0.06938), (0.2487, -0.04333, 0.08795), (0.2572, -0.04333, 0.08795), (0.2572, -0.03925, 0.06195), (0.2487, -0.03925, 0.06195), (0.2494, -0.03925, 0.06492), (0.2617, -0.03999, 0.06864), (-0.1075, -0.04185, 0.08015), (-0.09565, -0.0385, 0.08461), (-0.08822, -0.04073, 0.07384), (-0.09007, -0.04185, 0.08015), (-0.08785, -0.04259, 0.08164), (-0.1101, -0.04259, 0.08164), (-0.1127, -0.04147, 0.07384), (-0.08562, -0.04296, 0.06381), (-0.09379, -0.04222, 0.05787), (-0.1101, -0.03999, 0.06567), (-0.1075, -0.03999, 0.06752), (0.2494, -0.0385, 0.08572), (0.2442, -0.04185, 0.08127), (0.2561, -0.0385, 0.08572), (0.2617, -0.03776, 0.08164), (0.2635, -0.04073, 0.07495), (0.2617, -0.04185, 0.08127), (0.2639, -0.04259, 0.08275), (0.2416, -0.04259, 0.08275), (0.239, -0.04147, 0.07495), (0.2661, -0.04296, 0.06492), (0.2579, -0.04222, 0.05898), (0.2416, -0.03999, 0.06678), (-0.09007, -0.03776, 0.08052), (-0.1023, -0.04259, 0.08387), (-0.08822, -0.03702, 0.07421), (-0.1098, -0.04073, 0.07384), (-0.08785, -0.03999, 0.06567), (-0.09565, -0.03925, 0.06381), (-0.08562, -0.04593, 0.08275), (-0.08265, -0.04445, 0.07347), (-0.08525, -0.04147, 0.07384), (-0.1038, -0.04222, 0.05787), (0.2561, -0.04259, 0.08498), (0.2494, -0.04259, 0.08498), (0.2442, -0.03776, 0.08164), (0.2442, -0.03999, 0.06864), (0.2635, -0.03702, 0.07532), (0.242, -0.04073, 0.07495), (0.2639, -0.03999, 0.06678), (0.2661, -0.04593, 0.08387), (0.2691, -0.04445, 0.07421), (0.2665, -0.04147, 0.07495), (0.2475, -0.04222, 0.05898), (-0.1023, -0.0385, 0.08461), (-0.1023, -0.03553, 0.06418), (-0.1075, -0.0359, 0.06827), (-0.1098, -0.03702, 0.07421), (-0.1075, -0.03776, 0.08052), (-0.09007, -0.03999, 0.06752), (-0.09379, -0.04667, 0.08869), (-0.1038, -0.04667, 0.08869), (-0.112, -0.04593, 0.08275), (-0.1153, -0.04445, 0.07347), (-0.112, -0.04296, 0.06381), (0.2494, -0.03553, 0.0653), (0.2561, -0.03553, 0.0653), (0.242, -0.03702, 0.07532), (0.2561, -0.03925, 0.06492), (0.2579, -0.04667, 0.08981), (0.2475, -0.04667, 0.08981), (0.2394, -0.04593, 0.08387), (0.2364, -0.04445, 0.07421), (0.2394, -0.04296, 0.06492), (-0.265, -0.001732, 0.05564), (-0.2305, 0.007925, 0.07495), (-0.2294, -0.002475, 0.08164), (-0.2294, -0.002103, 0.06752), (-0.2724, -0.01287, 0.07421), (-0.2736, -0.002475, 0.08164), (-0.265, -0.002846, 0.09352), (-0.2576, 0.009411, 0.09389), (-0.2684, 0.007925, 0.08721), (-0.2416, -0.02216, 0.06678), (-0.2316, -0.01473, 0.07421), (-0.2416, -0.02253, 0.08127), (-0.2713, 0.009782, 0.07495), (-0.2476, 0.01721, 0.08684), (-0.2353, 0.009411, 0.08647), (-0.239, 0.01758, 0.07532), (-0.2513, -0.002846, 0.09798), (-0.2554, -0.02253, 0.08572), (-0.2676, -0.0151, 0.0861), (-0.2635, -0.02216, 0.07421), (-0.2453, -0.01399, 0.05527), (-0.2346, -0.0125, 0.06195), (-0.245, 0.008668, 0.0549), (-0.2379, -0.001732, 0.05564), (-0.2513, -0.001732, 0.05118), (-0.2379, -0.002846, 0.09352), (-0.2453, -0.0151, 0.09315), (-0.2346, -0.01325, 0.08647), (-0.2613, 0.01721, 0.08238), (-0.2476, 0.01795, 0.06344), (-0.2576, 0.01052, 0.05601), (-0.2554, -0.02179, 0.06232), (-0.258, -0.01213, 0.05452), (-0.258, -0.01325, 0.09427), (-0.245, 0.007553, 0.09464), (-0.2613, 0.01758, 0.0679), (-0.2684, 0.008296, 0.0627), (-0.2353, 0.01015, 0.06344), (-0.2513, -0.0255, 0.07384), (-0.2513, 0.02092, 0.07532), (-0.2676, -0.01436, 0.0627), (-0.2736, -0.002103, 0.06752)], [], [(0, 1, 2), (82, 10, 7, 25), (9, 26, 25, 7), (345, 376, 346, 349), (573, 480, 570, 481), (58, 11, 3, 4), (30, 12, 8, 5), (391, 386, 392, 431), (7, 14, 6, 9), (600, 624, 667, 666), (625, 628, 669, 668), (3, 14, 5, 8), (8, 66, 4, 3), (537, 506, 572, 571), (313, 317, 382, 381), (416, 417, 463, 462), (14, 3, 11, 6), (259, 36, 258, 257), (87, 49, 47, 86), (54, 42, 55, 53), (484, 483, 584, 583), (190, 191, 188, 189), (651, 596, 634, 595), (153, 166, 165), (156, 171, 35), (580, 581, 582, 486), (157, 99, 156, 203), (53, 41, 40, 54), (181, 186, 187, 175), (182, 204, 200, 185), (219, 71, 62, 48), (153, 98, 151, 152), (406, 425, 448, 426), (153, 50, 166), (156, 35, 51), (41, 43, 39, 40), (487, 550, 514, 488), (40, 39, 42, 54), (47, 49, 34, 46), (65, 12, 30, 29), (497, 533, 498, 529), (274, 273, 371, 370), (59, 83, 15), (50, 60, 166), (35, 61, 51), (262, 286, 377, 263), (85, 64, 63), (396, 415, 440, 397), (291, 292, 365, 364), (153, 154, 69), (156, 162, 70), (155, 210, 154, 97), (88, 52, 33, 32), (99, 157, 177, 171), (72, 77, 208, 207), (528, 526, 499, 496), (15, 82, 59), (67, 66, 76), (473, 491, 532, 529), (84, 31, 15, 83), (207, 78, 73, 72), (60, 103, 178, 209), (44, 91, 45), (186, 92, 187), (63, 26, 85), (27, 13, 28, 56), (81, 58, 57), (174, 93, 94), (154, 95, 69), (162, 96, 70), (153, 97, 154), (156, 70, 159), (153, 165, 98), (156, 99, 171), (153, 69, 50), (156, 51, 162), (100, 101, 175), (174, 94, 44), (187, 100, 175), (61, 102, 51), (50, 103, 60), (57, 104, 81), (76, 105, 67), (31, 84, 29, 30), (60, 106, 166), (35, 168, 61), (691, 693, 707, 673), (108, 109, 110), (693, 691, 690, 694), (118, 134, 141, 125), (139, 116, 118), (139, 125, 126, 127), (145, 119, 136, 143), (116, 128, 129), (703, 686, 677, 676), (109, 108, 122), (133, 134, 135), (136, 115, 114), (707, 692, 699, 685), (697, 672, 684, 695), (144, 148, 140), (686, 703, 696, 695), (137, 130, 138), (681, 696, 703, 687), (112, 111, 126), (141, 124, 113), (107, 140, 148), (131, 129, 128), (143, 136, 114, 121), (142, 124, 133), (682, 678, 698, 705), (143, 121, 123), (118, 135, 134), (127, 126, 111), (145, 146, 119), (120, 119, 146), (131, 128, 132, 130), (110, 147, 108), (139, 118, 125), (701, 702, 690, 679), (139, 144, 116), (670, 700, 692, 694), (706, 670, 710, 711), (140, 107, 132), (683, 704, 684, 685), (133, 122, 142), (710, 701, 689, 674), (677, 683, 698, 678), (143, 123, 137), (125, 141, 126), (113, 126, 141), (127, 111, 148), (120, 148, 111), (132, 128, 140), (116, 129, 117), (110, 117, 129), (124, 142, 114), (121, 114, 142), (112, 115, 119), (136, 119, 115), (107, 146, 138), (145, 138, 146), (131, 130, 147), (137, 147, 130), (123, 122, 108), (106, 60, 209, 167), (46, 34, 32, 33), (438, 397, 414, 457), (150, 184, 45, 91), (184, 173, 183, 45), (167, 202, 166, 106), (203, 156, 159, 158), (97, 153, 152, 155), (218, 96, 162, 163), (91, 44, 217, 150), (102, 179, 164, 51), (300, 275, 332, 296), (75, 78, 207, 208), (100, 187, 180, 216), (383, 394, 399, 384), (206, 168, 35, 170), (217, 44, 94, 149), (93, 174, 172, 214), (93, 214, 149, 94), (43, 55, 42, 39), (630, 592, 607, 650), (74, 73, 78, 75), (90, 52, 88, 89), (202, 201, 165, 166), (69, 95, 160, 161), (18, 19, 16, 17), (212, 213, 252, 211), (205, 178, 103, 50), (20, 21, 17, 16), (185, 186, 181, 182), (50, 69, 161, 205), (310, 284, 375, 344), (204, 175, 101, 215), (253, 254, 211, 252), (210, 160, 95, 154), (96, 218, 176, 70), (170, 35, 171, 177), (70, 176, 158, 159), (198, 199, 196, 197), (420, 443, 418, 419), (194, 195, 192, 193), (150, 172, 173, 184), (26, 9, 13, 85), (152, 201, 202), (170, 177, 203), (205, 155, 167), (206, 158, 164), (259, 257, 255, 256), (209, 205, 167), (169, 206, 164), (161, 210, 155), (158, 176, 163), (318, 356, 320, 319), (149, 214, 172), (204, 215, 216), (150, 217, 172), (204, 180, 200), (476, 504, 503, 477), (206, 170, 203, 158), (217, 149, 172), (204, 216, 180), (158, 163, 164), (205, 161, 155), (209, 178, 205), (169, 164, 179), (177, 157, 203), (152, 151, 201), (161, 160, 210), (176, 218, 163), (179, 102, 61, 169), (242, 244, 243, 241), (224, 226, 225, 223), (528, 494, 490, 561), (222, 235, 220, 221), (238, 251, 236, 237), (240, 242, 241, 239), (230, 232, 231, 229), (244, 246, 245, 243), (226, 228, 227, 225), (221, 224, 223, 222), (237, 240, 239, 238), (246, 248, 247, 245), (228, 230, 229, 227), (248, 250, 249, 247), (232, 234, 233, 231), (234, 220, 235, 233), (180, 187, 92, 200), (254, 253, 256, 255), (174, 183, 173, 172), (525, 468, 558, 489), (655, 634, 596, 597), (604, 642, 588, 661), (486, 523, 579, 580), (264, 265, 359), (592, 630, 590, 591), (595, 634, 593, 594), (71, 219, 213, 212), (470, 526, 560, 559), (272, 279, 278), (546, 547, 483, 484), (384, 399, 420, 398), (559, 562, 471, 470), (605, 664, 662, 599), (280, 281, 286), (477, 505, 475, 476), (604, 664, 602, 603), (215, 101, 100, 216), (337, 297, 333, 334), (617, 641, 618, 640), (318, 289, 264), (401, 421, 446, 443), (624, 600, 640, 618), (312, 282, 310, 311), (480, 573, 538, 510), (292, 295, 366, 365), (616, 632, 653, 652), (346, 263, 285, 317), (80, 79, 56, 28), (332, 331, 272), (467, 493, 492, 468), (413, 442, 417, 416), (532, 493, 530, 531), (324, 288, 360, 358), (431, 392, 430, 410), (546, 515, 544, 545), (375, 343, 280), (618, 644, 625, 624), (605, 621, 648, 645), (622, 639, 601, 623), (288, 324, 292, 291), (543, 578, 511, 478), (265, 323, 294, 271), (664, 605, 645, 602), (606, 630, 650, 654), (360, 356, 264), (597, 631, 608, 655), (632, 606, 654, 653), (264, 289, 323), (516, 555, 514, 515), (496, 499, 567, 566), (612, 615, 660, 659), (593, 633, 613, 614), (494, 525, 489, 490), (333, 296, 272), (323, 289, 322, 294), (272, 331, 336), (388, 387, 453, 452), (649, 669, 628, 603), (342, 374, 306, 276), (422, 417, 442, 423), (469, 498, 533, 534), (534, 567, 499, 469), (397, 440, 437, 414), (308, 344, 280), (644, 618, 641, 663), (280, 343, 348), (472, 527, 491, 473), (295, 292, 324, 321), (306, 302, 337, 307), (531, 497, 529, 532), (478, 510, 542, 543), (509, 542, 510, 538), (356, 318, 264), (260, 357, 264), (357, 358, 264), (264, 359, 260), (358, 360, 264), (631, 629, 609, 608), (264, 323, 265), (37, 38, 258, 36), (642, 604, 603, 628), (615, 612, 632, 616), (590, 611, 658, 657), (283, 282, 379, 378), (610, 591, 656, 635), (417, 422, 464, 463), (540, 509, 538, 541), (315, 355, 285, 354), (296, 332, 272), (163, 162, 51, 164), (367, 261, 272), (261, 334, 272), (272, 278, 367), (334, 333, 272), (413, 438, 457, 439), (272, 336, 279), (595, 616, 652, 651), (471, 473, 529, 498), (105, 76, 12, 65), (317, 313, 349, 346), (390, 431, 410, 389), (467, 466, 564, 563), (466, 495, 565, 564), (495, 496, 566, 565), (518, 519, 586, 585), (344, 375, 280), (640, 639, 619, 617), (262, 376, 280), (376, 345, 280), (280, 286, 262), (345, 308, 280), (279, 336, 298, 369), (280, 348, 281), (526, 470, 469, 499), (644, 642, 628, 625), (290, 267, 362, 326), (637, 610, 635, 636), (266, 291, 364, 363), (639, 640, 600, 601), (183, 174, 44, 45), (250, 236, 251, 249), (14, 7, 10, 5), (385, 386, 391), (436, 456, 412, 389), (419, 447, 398, 420), (186, 185, 200, 92), (393, 400, 394), (369, 298, 341, 338), (263, 377, 354, 285), (201, 151, 98, 165), (390, 427, 450, 449), (425, 404, 424, 448), (448, 424, 385), (403, 429, 408, 407), (511, 508, 537, 512), (427, 429, 451, 450), (512, 479, 478, 511), (311, 310, 344, 308), (414, 437, 393), (494, 528, 496, 495), (495, 466, 525, 494), (515, 546, 484, 516), (493, 532, 491, 492), (11, 58, 81, 80), (386, 428, 411, 392), (406, 403, 407, 387), (384, 423, 458, 383), (402, 426, 385), (527, 524, 492, 491), (551, 517, 548, 549), (385, 424, 428), (392, 411, 434, 430), (516, 484, 583, 553), (401, 399, 394, 400), (446, 415, 444, 445), (341, 299, 339, 340), (507, 475, 505, 506), (404, 425, 388, 405), (409, 435, 410, 430), (319, 322, 289, 318), (439, 457, 393), (479, 512, 569, 568), (402, 451, 429, 403), (393, 437, 441), (412, 408, 429, 427), (309, 283, 378, 351), (282, 312, 380, 379), (504, 476, 574, 539), (352, 314, 350, 353), (426, 448, 385), (75, 208, 77, 74), (449, 450, 385), (450, 451, 385), (385, 391, 449), (451, 402, 385), (385, 428, 386), (428, 424, 404, 411), (427, 390, 389, 412), (81, 104, 79, 80), (387, 407, 454, 453), (634, 655, 633, 593), (415, 396, 460, 444), (434, 405, 432, 433), (433, 409, 430, 434), (353, 309, 351, 352), (457, 414, 393), (661, 662, 664, 604), (383, 458, 393), (458, 459, 393), (393, 394, 383), (459, 439, 393), (5, 10, 31, 30), (393, 441, 400), (678, 675, 688, 676), (479, 480, 510, 478), (396, 395, 461, 460), (601, 600, 666, 665), (274, 299, 335, 275), (407, 408, 455, 454), (445, 418, 443, 446), (277, 307, 261, 367), (348, 343, 347, 316), (335, 298, 336, 331), (465, 472, 562), (397, 438, 395, 396), (311, 349, 313, 312), (512, 537, 571, 569), (369, 368, 278, 279), (474, 481, 570), (319, 320, 266, 267), (486, 582, 521, 485), (642, 644, 663, 588), (488, 582, 581, 487), (482, 487, 581), (468, 525, 466, 467), (488, 514, 555, 552), (449, 391, 431, 390), (270, 321, 357, 260), (297, 300, 296, 333), (558, 524, 465), (504, 541, 502, 503), (416, 395, 438, 413), (518, 483, 547, 517), (405, 434, 411, 404), (599, 643, 621, 605), (307, 277, 276, 306), (403, 406, 426, 402), (500, 501, 474), (616, 595, 594, 615), (312, 313, 381, 380), (517, 551, 519, 518), (415, 446, 421, 440), (477, 503, 501, 500), (523, 486, 485, 522), (284, 347, 343, 375), (545, 544, 482), (611, 590, 630, 606), (300, 297, 301, 273), (297, 337, 302, 301), (468, 492, 524, 558), (13, 27, 64, 85), (275, 335, 331, 332), (490, 489, 465), (281, 348, 316, 287), (423, 442, 459, 458), (465, 524, 527), (305, 338, 303, 304), (555, 516, 553, 554), (627, 649, 603, 602), (573, 502, 541, 538), (408, 412, 456, 455), (506, 505, 535, 572), (572, 535, 474), (481, 536, 502, 573), (442, 413, 439, 459), (474, 501, 536), (275, 300, 273, 274), (330, 366, 295, 269), (10, 82, 15, 31), (554, 520, 552, 555), (638, 660, 615, 594), (639, 622, 620, 619), (548, 513, 482), (55, 43, 41, 53), (28, 13, 9, 6), (482, 544, 550), (389, 410, 435, 436), (493, 467, 563, 530), (507, 508, 577, 576), (447, 464, 422, 398), (611, 612, 659, 658), (273, 301, 372, 371), (489, 558, 465), (182, 181, 175, 204), (559, 560, 465), (560, 561, 465), (465, 562, 559), (561, 490, 465), (400, 441, 421, 401), (465, 527, 472), (610, 637, 608, 609), (287, 316, 353, 350), (299, 274, 370, 339), (26, 63, 24, 25), (485, 521, 556, 557), (648, 623, 646, 647), (302, 306, 374, 373), (636, 613, 633, 637), (535, 500, 474), (19, 18, 22, 23), (568, 569, 474), (569, 571, 474), (474, 570, 568), (571, 572, 474), (441, 437, 440, 421), (474, 536, 481), (582, 488, 552, 521), (591, 610, 609, 592), (395, 416, 462, 461), (267, 266, 363, 362), (520, 556, 521, 552), (68, 4, 66, 67), (327, 293, 325, 328), (59, 82, 25, 24), (513, 545, 482), (505, 477, 500, 535), (580, 579, 482), (579, 549, 482), (482, 581, 580), (549, 548, 482), (536, 501, 503, 502), (482, 550, 487), (368, 369, 338, 305), (277, 368, 305, 276), (475, 507, 576, 575), (557, 587, 522, 485), (405, 388, 452, 432), (301, 302, 373, 372), (508, 511, 578, 577), (591, 590, 657, 656), (271, 361, 359, 265), (287, 377, 286, 281), (589, 597, 596), (309, 353, 316, 347), (470, 471, 498, 469), (260, 359, 361, 270), (473, 471, 562, 472), (598, 599, 662), (284, 310, 282, 283), (270, 361, 268, 269), (547, 546, 545, 513), (263, 346, 376, 262), (523, 551, 549, 579), (607, 629, 589), (623, 648, 621, 622), (291, 266, 320, 288), (267, 290, 322, 319), (290, 328, 294, 322), (602, 645, 626, 627), (568, 570, 480, 479), (361, 271, 325, 268), (619, 620, 598), (506, 537, 508, 507), (283, 309, 347, 284), (606, 632, 612, 611), (483, 518, 585, 584), (321, 324, 358, 357), (377, 287, 350, 354), (288, 320, 356, 360), (654, 650, 589), (550, 544, 515, 514), (6, 11, 80, 28), (589, 629, 631), (298, 335, 299, 341), (340, 303, 338, 341), (354, 350, 314, 315), (269, 268, 329, 330), (268, 325, 293, 329), (592, 609, 629, 607), (517, 547, 513, 548), (641, 617, 598), (526, 528, 561, 560), (349, 311, 308, 345), (598, 620, 643), (624, 625, 668, 667), (66, 8, 12, 76), (423, 384, 398, 422), (271, 294, 328, 325), (4, 68, 57, 58), (304, 342, 276, 305), (650, 607, 589), (48, 62, 38, 37), (651, 652, 589), (652, 653, 589), (589, 596, 651), (653, 654, 589), (643, 620, 622, 621), (589, 631, 597), (321, 270, 269, 295), (399, 401, 443, 420), (623, 601, 665, 646), (476, 475, 575, 574), (614, 638, 594, 593), (328, 290, 326, 327), (522, 519, 551, 523), (617, 619, 598), (367, 278, 368, 277), (661, 588, 598), (588, 663, 598), (598, 662, 661), (663, 641, 598), (307, 337, 334, 261), (598, 643, 599), (202, 167, 155, 152), (655, 608, 637, 633), (355, 382, 317, 285), (425, 406, 387, 388), (541, 504, 539, 540), (519, 522, 587, 586), (647, 626, 645, 648), (146, 107, 148, 120), (671, 672, 673), (111, 112, 119, 120), (676, 677, 678), (117, 135, 118, 116), (708, 679, 681), (127, 148, 144, 139), (672, 697, 680, 673), (700, 705, 699, 692), (679, 690, 691), (692, 693, 694), (672, 671, 684), (695, 696, 697), (144, 140, 128, 116), (708, 689, 701), (701, 710, 702), (121, 142, 122, 123), (675, 682, 711, 674), (124, 114, 115, 113), (675, 674, 688), (670, 702, 710), (107, 138, 130, 132), (109, 135, 117, 110), (704, 686, 695), (709, 705, 698), (709, 683, 685), (681, 697, 696), (123, 108, 147, 137), (705, 706, 682), (711, 682, 706), (688, 674, 689, 687), (673, 707, 671), (708, 681, 687), (708, 687, 689), (680, 697, 681, 679), (708, 701, 679), (143, 137, 138, 145), (115, 112, 126, 113), (702, 670, 694), (129, 131, 147, 110), (695, 684, 704), (135, 109, 122, 133), (709, 698, 683), (709, 699, 705), (709, 685, 699), (687, 703, 688), (676, 688, 703), (124, 141, 134, 133), (711, 710, 674), (694, 690, 702), (679, 691, 680), (673, 680, 691), (686, 704, 677), (683, 677, 704), (675, 678, 682), (670, 706, 700), (705, 700, 706), (693, 692, 707), (685, 684, 671), (685, 671, 707), (169, 61, 168, 206)])
me_narc.polygons.foreach_set('use_smooth', [True] * 696)
me_narc.polygons.foreach_set('material_index', [0, 1, 1, 7, 9, 1, 1, 8, 1, 10, 10, 1, 1, 9, 7, 8, 1, 6, 3, 3, 9, 5, 10, 3, 3, 9, 4, 3, 3, 5, 3, 4, 8, 3, 3, 3, 9, 3, 3, 3, 9, 7, 3, 3, 3, 7, 3, 8, 7, 3, 3, 4, 3, 4, 3, 9, 3, 3, 9, 3, 3, 4, 3, 3, 3, 3, 3, 3, 3, 3, 3, 3, 3, 3, 3, 3, 3, 3, 3, 3, 3, 3, 3, 3, 3, 3, 11, 4, 11, 4, 4, 4, 4, 4, 11, 4, 4, 4, 11, 11, 4, 11, 4, 11, 4, 4, 4, 4, 4, 4, 11, 4, 4, 4, 4, 4, 4, 4, 4, 11, 4, 11, 11, 4, 11, 4, 11, 11, 4, 4, 4, 4, 4, 4, 4, 4, 4, 4, 4, 4, 4, 4, 4, 4, 4, 4, 3, 8, 4, 4, 4, 4, 4, 4, 4, 4, 7, 5, 4, 8, 4, 4, 4, 4, 3, 10, 3, 3, 4, 4, 2, 5, 4, 2, 4, 4, 7, 4, 6, 4, 4, 4, 4, 5, 8, 5, 5, 1, 5, 5, 5, 5, 6, 5, 5, 5, 5, 7, 5, 5, 5, 5, 9, 5, 5, 5, 5, 5, 5, 5, 5, 5, 5, 5, 4, 6, 6, 9, 6, 6, 6, 6, 6, 6, 6, 6, 6, 6, 6, 6, 6, 4, 6, 4, 9, 10, 10, 9, 7, 10, 10, 5, 9, 7, 9, 8, 9, 10, 7, 9, 10, 4, 7, 10, 7, 8, 10, 7, 9, 7, 10, 7, 3, 7, 9, 8, 9, 7, 8, 9, 7, 10, 10, 10, 7, 9, 7, 10, 10, 7, 10, 10, 7, 9, 9, 10, 10, 9, 7, 7, 7, 8, 10, 7, 8, 9, 9, 8, 7, 10, 7, 9, 7, 7, 9, 9, 9, 7, 7, 7, 7, 7, 10, 7, 3, 10, 10, 10, 7, 10, 8, 9, 7, 7, 4, 7, 7, 7, 7, 8, 7, 10, 9, 3, 7, 8, 9, 9, 9, 9, 7, 10, 7, 7, 7, 7, 7, 7, 9, 10, 7, 10, 7, 10, 3, 6, 1, 8, 8, 8, 4, 8, 7, 7, 4, 8, 8, 8, 8, 9, 8, 9, 7, 8, 9, 9, 9, 9, 1, 8, 8, 8, 8, 9, 9, 8, 8, 9, 8, 8, 7, 9, 8, 8, 7, 8, 9, 8, 8, 8, 7, 7, 9, 7, 8, 3, 8, 8, 8, 8, 8, 8, 8, 3, 8, 10, 8, 8, 8, 7, 8, 10, 8, 8, 8, 8, 1, 8, 11, 9, 8, 10, 7, 8, 8, 7, 7, 7, 9, 8, 7, 9, 7, 9, 7, 9, 10, 9, 9, 9, 9, 8, 7, 7, 9, 9, 8, 9, 8, 10, 7, 8, 9, 10, 7, 9, 8, 9, 9, 7, 9, 10, 7, 7, 9, 3, 7, 9, 7, 8, 9, 7, 9, 10, 9, 8, 9, 9, 9, 8, 9, 7, 7, 1, 9, 10, 10, 9, 3, 1, 9, 8, 9, 9, 8, 10, 7, 9, 4, 9, 9, 9, 9, 8, 9, 10, 7, 7, 3, 9, 10, 7, 10, 9, 2, 9, 9, 9, 9, 8, 9, 9, 10, 8, 7, 9, 3, 7, 3, 9, 9, 9, 9, 9, 9, 9, 9, 7, 7, 9, 9, 8, 7, 9, 10, 7, 7, 10, 7, 9, 7, 9, 10, 7, 7, 9, 7, 9, 10, 10, 7, 7, 7, 10, 9, 7, 10, 9, 7, 10, 9, 7, 7, 7, 10, 9, 1, 10, 7, 7, 7, 7, 7, 10, 9, 10, 9, 7, 10, 10, 1, 8, 7, 3, 7, 10, 3, 10, 10, 10, 10, 10, 10, 7, 8, 10, 9, 10, 7, 9, 10, 7, 10, 10, 10, 10, 7, 10, 5, 10, 7, 8, 9, 9, 10, 4, 11, 4, 11, 4, 11, 4, 11, 11, 11, 11, 11, 11, 4, 11, 11, 4, 11, 4, 11, 11, 4, 4, 11, 11, 11, 11, 4, 11, 11, 11, 11, 11, 11, 11, 11, 4, 4, 11, 4, 11, 4, 11, 11, 11, 11, 11, 4, 11, 11, 11, 11, 11, 11, 11, 11, 11, 11, 11, 11, 4])
_uv = me_narc.uv_layers.new(name='UVMap')
_uv.uv.foreach_set('vector', [0.000447, 0.000447, 0.9996, 0.000447, 0.9996, 0.9996, 0.2739, 0.9521, 0.2739, 0.7261, 0.5, 0.7261, 0.5, 0.9521, 0.7261, 0.7261, 0.7261, 0.9521, 0.5, 0.9521, 0.5, 0.7261, 0.2488, 0.9996, 0.1512, 0.9996, 0.1512, 0.6674, 0.2488, 0.6674, 0.8489, 0.6674, 0.9493, 0.6674, 0.9493, 0.9996, 0.8489, 0.9996, 0.7261, 0.05068, 0.7261, 0.2767, 0.5, 0.2767, 0.5, 0.05068, 0.05068, 0.5, 0.05068, 0.2767, 0.2739, 0.2767, 0.2739, 0.5, 0.9493, 0.9996, 0.8489, 0.9996, 0.8489, 0.6674, 0.9493, 0.6674, 0.5, 0.7261, 0.5, 0.5, 0.7261, 0.5, 0.7261, 0.7261, 0.4498, 0.3326, 0.3493, 0.3326, 0.3493, 0.000447, 0.4498, 0.000447, 0.2488, 0.3326, 0.1512, 0.3326, 0.1512, 0.000447, 0.2488, 0.000447, 0.5, 0.2767, 0.5, 0.5, 0.2739, 0.5, 0.2739, 0.2767, 0.2739, 0.2767, 0.2739, 0.05068, 0.5, 0.05068, 0.5, 0.2767, 0.2488, 0.6674, 0.3493, 0.6674, 0.3493, 0.9996, 0.2488, 0.9996, 0.2488, 0.3326, 0.1512, 0.3326, 0.1512, 0.000447, 0.2488, 0.000447, 0.3493, 0.3326, 0.2488, 0.3326, 0.2488, 0.000447, 0.3493, 0.000447, 0.5, 0.5, 0.5, 0.2767, 0.7261, 0.2767, 0.7261, 0.5, 0.9354, 0.05626, 0.9354, 0.05068, 0.9409, 0.05068, 0.9409, 0.05626, 0.000447, 0.9996, 0.000447, 0.9996, 0.9996, 0.9996, 0.9996, 0.9996, -26.71, -36.26, -26.71, 40.47, -26.71, 40.47, -26.71, -36.26, 0.5502, 0.3326, 0.4498, 0.3326, 0.4498, 0.000447, 0.5502, 0.000447, 0.7986, 0.09254, 0.4972, 0.1205, 0.4972, 0.07859, 0.7986, 0.05068, 0.05068, 0.9996, -0.04979, 0.9996, -0.04979, 0.6674, 0.05068, 0.6674, 0.000447, 0.9102, 0.9828, 0.2125, 0.00882, 0.000447, 0.000447, 0.9102, 0.00882, 0.000447, 0.9828, 0.2125, 0.05068, 0.9996, -0.04979, 0.9996, -0.04979, 0.6674, 0.05068, 0.6674, 0.000447, 0.01161, 0.000447, 0.01161, 0.000447, 0.9102, 0.000447, 0.9102, -26.71, -36.26, 26.29, -36.52, 26.29, -36.52, -26.71, -36.26, 0.02277, 0.8879, 0.000447, 0.000447, 0.9996, 0.1539, 0.9689, 0.9996, 0.9772, 0.7065, 0.03394, 0.7986, 0.01161, 0.1149, 0.9996, 0.000447, 0.000447, 0.3298, 0.9996, 0.3298, 0.9996, -0.1475, 0.000447, -0.1475, 0.000447, 0.9102, 0.000447, 0.01161, 0.000447, 0.01161, 0.000447, 0.9102, 0.4498, 0.6674, 0.5502, 0.6674, 0.5502, 0.9996, 0.4498, 0.9996, 0.000447, 0.9102, 0.3995, 0.7037, 0.9828, 0.2125, 0.000447, 0.9102, 0.9828, 0.2125, 0.3995, 0.7037, 26.29, -36.52, 26.29, 48.81, 26.29, 48.81, 26.29, -36.52, 0.8489, 0.9996, 0.7512, 0.9996, 0.7512, 0.6674, 0.8489, 0.6674, 26.29, -36.52, 26.29, 48.81, -26.71, 40.47, -26.71, -36.26, 0.9996, 0.9996, 0.000447, 0.9996, 0.000447, 0.9996, 0.9996, 0.9996, 0.05068, 0.2767, 0.05068, 0.2767, 0.05068, 0.5, 0.05068, 0.5, 0.8489, 0.000447, 0.9493, 0.000447, 0.9493, 0.3326, 0.8489, 0.3326, 0.5502, 0.3326, 0.4498, 0.3326, 0.4498, 0.000447, 0.5502, 0.000447, 0.2739, 0.9521, 0.05068, 0.9521, 0.05068, 0.9521, 0.3995, 0.7037, 0.9996, 0.5447, 0.9828, 0.2125, 0.9828, 0.2125, 0.9996, 0.5447, 0.3995, 0.7037, 0.05068, 0.9996, -0.04979, 0.9996, -0.04979, 0.6674, 0.05068, 0.6674, 0.9493, 0.9521, 0.9493, 0.9521, 0.7261, 0.9521, 0.5502, 0.3326, 0.6507, 0.3326, 0.6507, 0.6674, 0.5502, 0.6674, 0.3493, 0.3326, 0.2488, 0.3326, 0.2488, 0.000447, 0.3493, 0.000447, 0.000447, 0.9102, 0.2963, 0.9996, 0.3856, 0.7205, 0.000447, 0.9102, 0.3856, 0.7205, 0.2963, 0.9996, 0.01161, 0.9298, 0.2963, 0.9996, 0.2963, 0.9996, 0.01161, 0.9298, 0.000447, 0.000447, 0.9996, 0.000447, 0.9996, 0.9996, 0.000447, 0.9996, 0.000447, 0.01161, 0.000447, 0.01161, 0.00882, 0.000447, 0.00882, 0.000447, 0.9996, 0.8098, 0.9996, 0.9996, 0.5, 0.9996, 0.5, 0.8098, 0.2488, 0.6674, 0.1512, 0.6674, 0.1512, 0.3326, 0.2488, 0.3326, 0.05068, 0.9521, 0.2739, 0.9521, 0.2739, 0.9521, 0.2739, 0.05068, 0.2739, 0.05068, 0.05068, 0.05068, 0.8489, 0.6674, 0.7512, 0.6674, 0.7512, 0.3326, 0.8489, 0.3326, 0.05068, 0.7261, 0.05068, 0.7261, 0.05068, 0.9521, 0.05068, 0.9521, 0.5, 0.9996, 0.5, 0.8098, 0.9996, 0.8098, 0.9996, 0.9996, 0.9996, 0.5447, 0.994, 0.5614, 0.994, 0.5614, 0.9996, 0.5447, 0.9996, 0.1539, 0.9884, 0.1428, 0.000447, 0.000447, 0.000447, 0.000447, 0.9884, 0.1428, 0.9996, 0.1539, 0.7261, 0.9521, 0.7261, 0.9521, 0.9493, 0.9521, 0.9493, 0.7261, 0.9493, 0.7261, 0.9493, 0.5, 0.9493, 0.5, 0.9493, 0.05068, 0.7261, 0.05068, 0.7261, 0.05068, 0.9689, 0.9996, 0.9772, 0.9912, 0.9996, 0.1651, 0.2963, 0.9996, 0.3102, 0.9912, 0.3856, 0.7205, 0.3856, 0.7205, 0.3102, 0.9912, 0.2963, 0.9996, 0.000447, 0.9102, 0.01161, 0.9298, 0.2963, 0.9996, 0.000447, 0.9102, 0.2963, 0.9996, 0.01161, 0.9298, 0.000447, 0.9102, 0.00882, 0.000447, 0.000447, 0.01161, 0.000447, 0.9102, 0.000447, 0.01161, 0.00882, 0.000447, 0.000447, 0.9102, 0.3856, 0.7205, 0.3995, 0.7037, 0.000447, 0.9102, 0.3995, 0.7037, 0.3856, 0.7205, 0.9996, 0.1651, 0.9772, 0.9912, 0.9689, 0.9996, 0.9689, 0.9996, 0.9996, 0.1651, 0.9996, 0.1539, 0.9996, 0.1539, 0.9996, 0.1651, 0.9689, 0.9996, 0.9996, 0.5447, 0.994, 0.5614, 0.3995, 0.7037, 0.3995, 0.7037, 0.994, 0.5614, 0.9996, 0.5447, 0.7261, 0.05068, 0.9493, 0.05068, 0.9493, 0.05068, 0.05068, 0.05068, 0.05068, 0.05068, 0.2739, 0.05068, 0.05068, 0.7261, 0.05068, 0.7261, 0.05068, 0.5, 0.05068, 0.5, 0.9996, 0.5447, 0.9912, 0.2237, 0.9828, 0.2125, 0.9828, 0.2125, 0.9912, 0.2237, 0.9996, 0.5447, 0.6005, 0.3521, 0.6507, 0.5, 0.6005, 0.6758, 0.5502, 0.5, 0.5, 0.6479, 0.4498, 0.5, 0.5502, 0.5, 0.6507, 0.5, 0.6005, 0.3521, 0.7009, 0.3242, 0.7512, 0.5, 0.3995, 0.1763, 0.2991, 0.3242, 0.2014, 0.3521, 0.2014, 0.1763, 0.5, 0.000447, 0.6005, 0.1763, 0.3995, 0.1763, 0.1009, 0.000447, 0.2014, 0.1763, 0.1009, 0.3242, 0.000447, 0.1763, -0.1, 0.8237, 0.000447, 0.6758, 0.1009, 0.8237, 0.000447, 0.9996, 0.6005, 0.1763, 0.7009, 0.3242, 0.6005, 0.3521, 0.2014, 0.3521, 0.2488, 0.5, 0.2014, 0.6758, 0.1512, 0.5, 0.4498, 0.5, 0.5, 0.6479, 0.3995, 0.6758, 0.3493, 0.5, 0.2991, 0.3242, 0.3995, 0.3521, 0.1009, 0.8237, 0.1009, 0.6479, 0.2014, 0.6758, 0.6005, 0.6758, 0.7009, 0.6479, 0.7009, 0.8237, 0.5, 0.8237, 0.3995, 0.3521, 0.4498, 0.5, 0.3995, 0.6758, 0.3493, 0.5, 0.7986, 0.1763, 0.8991, 0.3242, 0.7986, 0.3521, 0.2488, 0.5, 0.2014, 0.3521, 0.2991, 0.3242, 0.3493, 0.5, 0.7009, 0.8237, 0.7009, 0.6479, 0.7986, 0.6758, 0.3995, 0.1763, 0.2991, 0.3242, 0.2014, 0.3521, 0.2014, 0.1763, 0.05068, 0.5, 0.000447, 0.3521, 0.1009, 0.3242, 0.2014, 0.3521, 0.2488, 0.5, 0.1512, 0.5, 0.8489, 0.5, 0.7986, 0.3521, 0.8991, 0.3242, 0.6507, 0.5, 0.6005, 0.3521, 0.7009, 0.3242, 0.2014, 0.9996, 0.1009, 0.8237, 0.2014, 0.6758, 0.2991, 0.8237, 0.2991, 0.6479, 0.2488, 0.5, 0.3493, 0.5, 0.000447, 0.6758, 0.1009, 0.6479, 0.1009, 0.8237, -0.1, 0.8237, 0.3995, 0.9996, 0.2991, 0.8237, 0.5, 0.8237, 0.3995, 0.1763, 0.3995, 0.3521, 0.2991, 0.3242, 0.000447, 0.1763, 0.1009, 0.3242, 0.000447, 0.3521, -0.1, 0.8237, -0.1, 0.6479, 0.000447, 0.6758, -0.04979, 0.5, 0.000447, 0.6758, -0.1, 0.6479, 0.6507, 0.5, 0.7009, 0.3242, 0.7512, 0.5, 0.7009, 0.6479, 0.5502, 0.5, 0.6005, 0.6758, 0.5, 0.6479, 0.2991, 0.000447, 0.3995, 0.1763, 0.2014, 0.1763, 0.7986, 0.1763, 0.7986, 0.3521, 0.7009, 0.3242, 0.6005, 0.1763, 0.7009, 0.000447, 0.7986, 0.1763, 0.6005, 0.1763, 0.8489, 0.5, 0.7986, 0.6758, 0.7009, 0.6479, 0.7512, 0.5, 0.8991, 0.6479, 0.8489, 0.5, 0.8991, 0.3242, 0.9493, 0.5, 0.7986, 0.3521, 0.8489, 0.5, 0.7512, 0.5, 0.2991, 0.8237, 0.2991, 0.6479, 0.3995, 0.6758, 0.5, 0.8237, 0.3493, 0.5, 0.3995, 0.6758, 0.2991, 0.6479, -0.1, 0.3242, -0.2005, 0.1763, 0.000447, 0.1763, 0.000447, 0.3521, 0.2014, 0.6758, 0.2991, 0.8237, 0.1009, 0.8237, 0.1009, 0.6479, 0.6005, 0.9996, 0.5, 0.8237, 0.7009, 0.8237, 0.2014, 0.1763, 0.2014, 0.3521, 0.1009, 0.3242, 0.1512, 0.5, 0.1009, 0.3242, 0.2014, 0.3521, 0.000447, 0.1763, 0.000447, 0.3521, -0.1, 0.3242, -0.04979, 0.5, -0.1, 0.3242, 0.000447, 0.3521, 0.7512, 0.5, 0.7009, 0.3242, 0.7986, 0.3521, 0.6005, 0.1763, 0.6005, 0.3521, 0.5, 0.3242, 0.5502, 0.5, 0.5, 0.3242, 0.6005, 0.3521, 0.2488, 0.5, 0.2991, 0.6479, 0.2014, 0.6758, 0.2991, 0.8237, 0.2014, 0.6758, 0.2991, 0.6479, 0.05068, 0.5, 0.1009, 0.6479, 0.000447, 0.6758, 0.1009, 0.8237, 0.000447, 0.6758, 0.1009, 0.6479, 0.8489, 0.5, 0.8991, 0.6479, 0.7986, 0.6758, 0.8991, 0.8237, 0.7986, 0.6758, 0.8991, 0.6479, 0.6507, 0.5, 0.7009, 0.6479, 0.6005, 0.6758, 0.7009, 0.8237, 0.6005, 0.6758, 0.7009, 0.6479, 0.5, 0.8237, 0.3995, 0.6758, 0.5, 0.6479, 0.9912, 0.2237, 0.9996, 0.5447, 0.9996, 0.5447, 0.9912, 0.2237, 0.9996, 0.9996, 0.000447, 0.9996, 0.000447, 0.9996, 0.9996, 0.9996, 0.4498, 0.6674, 0.5502, 0.6674, 0.5502, 0.9996, 0.4498, 0.9996, 0.9884, 0.1428, 0.000447, 0.000447, 0.000447, 0.000447, 0.9884, 0.1428, 0.000447, 0.000447, 0.02277, 0.8879, 0.02277, 0.8879, 0.000447, 0.000447, 0.9912, 0.2237, 0.9828, 0.2125, 0.9828, 0.2125, 0.9912, 0.2237, 0.000447, 0.9102, 0.000447, 0.9102, 0.01161, 0.9298, 0.01161, 0.9298, 0.01161, 0.9298, 0.000447, 0.9102, 0.000447, 0.9102, 0.01161, 0.9298, 0.3102, 0.9912, 0.3102, 0.9912, 0.3856, 0.7205, 0.3856, 0.7205, 0.9884, 0.1428, 0.9996, 0.1539, 0.9996, 0.1539, 0.9884, 0.1428, 0.994, 0.5614, 0.994, 0.5614, 0.3995, 0.7037, 0.3995, 0.7037, 0.4498, 0.6674, 0.5502, 0.6674, 0.5502, 0.9996, 0.4498, 0.9996, 0.9996, 0.8098, 0.9996, 0.9996, 0.5, 0.9996, 0.5, 0.8098, 0.9996, 0.1651, 0.9996, 0.1539, 0.9996, 0.1539, 0.9996, 0.1651, 0.05068, 0.9996, -0.04979, 0.9996, -0.04979, 0.6674, 0.05068, 0.6674, 0.9912, 0.2237, 0.9912, 0.2237, 0.9828, 0.2125, 0.9828, 0.2125, 0.9996, 0.1539, 0.9996, 0.1539, 0.9996, 0.1651, 0.9996, 0.1651, 0.9772, 0.9912, 0.9689, 0.9996, 0.9689, 0.9996, 0.9772, 0.9912, 0.9772, 0.9912, 0.9772, 0.9912, 0.9996, 0.1651, 0.9996, 0.1651, 26.29, 48.81, -26.71, 40.47, -26.71, 40.47, 26.29, 48.81, 0.4498, 0.6674, 0.5502, 0.6674, 0.5502, 0.9996, 0.4498, 0.9996, 0.9996, 0.8098, 0.9996, 0.9996, 0.5, 0.9996, 0.5, 0.8098, 0.9996, 0.000447, 0.9996, 0.000447, 0.000447, 0.000447, 0.000447, 0.000447, 0.9828, 0.2125, 0.00882, 0.000447, 0.00882, 0.000447, 0.9828, 0.2125, 0.3856, 0.7205, 0.3102, 0.9912, 0.3102, 0.9912, 0.3856, 0.7205, 0.000447, 0.1232, 0.9996, 0.1232, 0.9996, 0.1372, 0.000447, 0.1372, 0.5, 0.9772, 0.000447, 0.9772, 0.000447, 0.7986, 0.5, 0.7986, 0.3995, 0.7037, 0.994, 0.5614, 0.994, 0.5614, 0.3995, 0.7037, 0.9996, 1.025, 0.000447, 1.025, 0.000447, 0.1372, 0.9996, 0.1372, 0.000447, 0.000447, 0.000447, 0.000447, 0.02277, 0.8879, 0.02277, 0.8879, 0.3995, 0.7037, 0.3856, 0.7205, 0.3856, 0.7205, 0.3995, 0.7037, 0.4498, 0.6674, 0.5502, 0.6674, 0.5502, 0.9996, 0.4498, 0.9996, 0.9689, 0.9996, 0.9689, 0.9996, 0.9772, 0.9912, 0.9772, 0.9912, 0.000447, 0.2153, 0.9996, 0.2153, 0.9996, 0.9996, 0.000447, 0.9996, 0.2963, 0.9996, 0.3102, 0.9912, 0.3102, 0.9912, 0.2963, 0.9996, 0.3102, 0.9912, 0.3102, 0.9912, 0.2963, 0.9996, 0.2963, 0.9996, 0.9828, 0.2125, 0.9828, 0.2125, 0.00882, 0.000447, 0.00882, 0.000447, 0.2963, 0.9996, 0.2963, 0.9996, 0.01161, 0.9298, 0.01161, 0.9298, 0.4972, 0.07859, 0.4972, 0.1205, 0.7986, 0.09254, 0.7986, 0.05068, 0.9493, 0.3326, 0.8489, 0.3326, 0.8489, 0.000447, 0.9493, 0.000447, 0.4972, 0.07859, 0.4972, 0.1205, 0.7986, 0.09254, 0.7986, 0.05068, 0.9884, 0.1149, 0.9661, 0.7986, 0.02277, 0.7065, 0.000447, 0.000447, 0.7261, 0.9521, 0.7261, 0.7261, 0.9493, 0.7261, 0.9493, 0.9521, 0.9102, 0.1428, 0.913, 0.1177, 0.9437, 0.1232, 0.9437, 0.1232, 0.913, 0.1177, 0.9102, 0.1428, 0.9242, 0.1372, 0.913, 0.1456, 0.9437, 0.1232, 0.9437, 0.1232, 0.913, 0.1456, 0.9242, 0.1372, 0.000447, 0.000447, 0.9996, 0.000447, 0.9996, 0.193, 0.000447, 0.193, 0.9437, 0.1316, 0.9242, 0.1372, 0.9437, 0.1232, 0.9437, 0.1316, 0.9437, 0.1232, 0.9242, 0.1372, 0.9242, 0.1372, 0.9214, 0.1456, 0.913, 0.1456, 0.913, 0.1456, 0.9214, 0.1456, 0.9242, 0.1372, 0.5502, 0.9996, 0.4498, 0.9996, 0.4498, 0.6674, 0.5502, 0.6674, 0.9996, 0.1316, 0.9772, 0.793, 0.9661, 0.7986, 0.03394, 0.7986, 0.02277, 0.793, 0.000447, 0.1316, 0.9884, 0.1149, 0.9996, 0.1232, 0.9661, 0.7986, 0.03394, 0.7986, 0.000447, 0.1232, 0.01161, 0.1149, 0.5502, 0.3326, 0.6507, 0.3326, 0.6507, 0.6674, 0.5502, 0.6674, 0.9437, 0.1232, 0.9437, 0.1232, 0.9102, 0.1428, 0.913, 0.1456, 0.9996, 0.1232, 0.9996, 0.1316, 0.9661, 0.7986, 0.03394, 0.7986, 0.000447, 0.1316, 0.000447, 0.1232, 0.913, 0.1456, 0.9242, 0.1372, 0.9242, 0.1372, 0.9242, 0.1372, 0.9242, 0.1372, 0.913, 0.1456, 0.9437, 0.1316, 0.9437, 0.1344, 0.9242, 0.1372, 0.9437, 0.1316, 0.9242, 0.1372, 0.9437, 0.1344, 0.913, 0.1177, 0.9102, 0.1177, 0.9102, 0.1428, 0.9102, 0.1428, 0.9102, 0.1177, 0.913, 0.1177, 0.9242, 0.1372, 0.9214, 0.1456, 0.9214, 0.1456, 0.9214, 0.1456, 0.9214, 0.1456, 0.9242, 0.1372, 0.994, 0.5614, 0.994, 0.5614, 0.9996, 0.5447, 0.9996, 0.5447, 0.7288, 0.7902, 0.7288, 0.7902, 0.7288, 0.7875, 0.7288, 0.7875, 0.7316, 0.7902, 0.7288, 0.7902, 0.7288, 0.7875, 0.7316, 0.7875, 0.2488, 0.6674, 0.3493, 0.6674, 0.3493, 0.9996, 0.2488, 0.9996, 0.7316, 0.7875, 0.7316, 0.7875, 0.7316, 0.7902, 0.7316, 0.7902, 0.7316, 0.7875, 0.7316, 0.7875, 0.7316, 0.7902, 0.7316, 0.7902, 0.7316, 0.7902, 0.7288, 0.7902, 0.7288, 0.7875, 0.7316, 0.7875, 0.7288, 0.7902, 0.7316, 0.7902, 0.7316, 0.7875, 0.7288, 0.7875, 0.7288, 0.7902, 0.7288, 0.7902, 0.7288, 0.7875, 0.7288, 0.7875, 0.7288, 0.7902, 0.7288, 0.7902, 0.7288, 0.7875, 0.7288, 0.7875, 0.7316, 0.7902, 0.7316, 0.7902, 0.7316, 0.7875, 0.7316, 0.7875, 0.7316, 0.7902, 0.7316, 0.7902, 0.7316, 0.7875, 0.7316, 0.7875, 0.7288, 0.7902, 0.7316, 0.7902, 0.7316, 0.7875, 0.7288, 0.7875, 0.7288, 0.7902, 0.7288, 0.7902, 0.7288, 0.7875, 0.7288, 0.7875, 0.7316, 0.7902, 0.7316, 0.7902, 0.7316, 0.7875, 0.7316, 0.7875, 0.7316, 0.7902, 0.7316, 0.7902, 0.7316, 0.7875, 0.7316, 0.7875, 0.7316, 0.7902, 0.7316, 0.7902, 0.7316, 0.7875, 0.7316, 0.7875, 0.9996, 0.1539, 0.9996, 0.1539, 0.9884, 0.1428, 0.9884, 0.1428, 0.9996, 0.207, 0.000447, 0.207, 0.000447, 0.2153, 0.9996, 0.2153, 0.9689, 0.9996, 0.02277, 0.8879, 0.02277, 0.8879, 0.9689, 0.9996, 0.4498, 0.6674, 0.5502, 0.6674, 0.5502, 0.9996, 0.4498, 0.9996, 0.8489, 0.6674, 0.9493, 0.6674, 0.9493, 0.9996, 0.8489, 0.9996, 0.05068, 0.6674, 0.1512, 0.6674, 0.1512, 0.9996, 0.05068, 0.9996, 0.05068, 0.6674, 0.1512, 0.6674, 0.1512, 0.9996, 0.05068, 0.9996, 0.6814, 0.9996, 0.8489, 0.9996, 0.9493, 0.9996, 0.5502, 0.6674, 0.4498, 0.6674, 0.4498, 0.3326, 0.5502, 0.3326, 0.05068, 0.6674, -0.04979, 0.6674, -0.04979, 0.3326, 0.05068, 0.3326, 0.5, 0.9996, 0.000447, 0.9996, 0.000447, 0.9772, 0.5, 0.9772, 0.05068, 0.6674, 0.1512, 0.6674, 0.1512, 0.9996, 0.05068, 0.9996, 0.6814, 0.9996, 0.8489, 0.9996, 0.9493, 0.9996, 0.5502, 0.6674, 0.4498, 0.6674, 0.4498, 0.3326, 0.5502, 0.3326, 0.05068, 0.6674, -0.04979, 0.6674, -0.04979, 0.3326, 0.05068, 0.3326, 0.05068, 0.9996, -0.04979, 0.9996, -0.04979, 0.6674, 0.05068, 0.6674, 0.8489, 0.6674, 0.9493, 0.6674, 0.9493, 0.9996, 0.8489, 0.9996, 0.6814, 0.9996, 0.8489, 0.9996, 0.9493, 0.9996, 0.5502, 0.6674, 0.4498, 0.6674, 0.4498, 0.3326, 0.5502, 0.3326, 0.05068, 0.6674, -0.04979, 0.6674, -0.04979, 0.3326, 0.05068, 0.3326, 0.9772, 0.9912, 0.9772, 0.9912, 0.9996, 0.1651, 0.9996, 0.1651, 0.2488, 0.6674, 0.3493, 0.6674, 0.3493, 0.9996, 0.2488, 0.9996, 0.4498, 0.9996, 0.3493, 0.9996, 0.3493, 0.6674, 0.4498, 0.6674, 0.09533, 0.9996, 0.6507, 0.9996, 0.6814, 0.9996, 0.8489, 0.6674, 0.7512, 0.6674, 0.7512, 0.3326, 0.8489, 0.3326, 0.3493, 0.3326, 0.4498, 0.3326, 0.4498, 0.6674, 0.3493, 0.6674, 0.3493, 0.3326, 0.4498, 0.3326, 0.4498, 0.6674, 0.3493, 0.6674, 0.9493, 0.6674, 0.8489, 0.6674, 0.8489, 0.3326, 0.9493, 0.3326, 0.2488, 0.3326, 0.1512, 0.3326, 0.1512, 0.000447, 0.2488, 0.000447, 0.1512, 0.6674, 0.2488, 0.6674, 0.2488, 0.9996, 0.1512, 0.9996, 0.1512, 0.6674, 0.05068, 0.6674, 0.05068, 0.3326, 0.1512, 0.3326, 0.9493, 0.2767, 0.9493, 0.2767, 0.9493, 0.5, 0.9493, 0.5, 0.09533, 0.9996, 0.6507, 0.9996, 0.6814, 0.9996, 0.5502, 0.3326, 0.6507, 0.3326, 0.6507, 0.6674, 0.5502, 0.6674, 0.3493, 0.6674, 0.2488, 0.6674, 0.2488, 0.3326, 0.3493, 0.3326, 0.7512, 0.3326, 0.6507, 0.3326, 0.6507, 0.000447, 0.7512, 0.000447, 0.2488, 0.6674, 0.3493, 0.6674, 0.3493, 0.9996, 0.2488, 0.9996, 0.9493, 0.6674, 0.8489, 0.6674, 0.8489, 0.3326, 0.9493, 0.3326, 0.5502, 0.6674, 0.6507, 0.6674, 0.6507, 0.9996, 0.5502, 0.9996, 0.09533, 0.9996, 0.6507, 0.9996, 0.6814, 0.9996, 0.3493, 0.6674, 0.2488, 0.6674, 0.2488, 0.3326, 0.3493, 0.3326, 0.8489, 0.6674, 0.7512, 0.6674, 0.7512, 0.3326, 0.8489, 0.3326, 0.6507, 0.6674, 0.5502, 0.6674, 0.5502, 0.3326, 0.6507, 0.3326, 0.3493, 0.6674, 0.2488, 0.6674, 0.2488, 0.3326, 0.3493, 0.3326, 0.05068, 0.000447, 0.1512, 0.000447, 0.1512, 0.3326, 0.05068, 0.3326, 0.8489, 0.9996, 0.7512, 0.9996, 0.7512, 0.6674, 0.8489, 0.6674, 0.9493, 0.6674, 0.8489, 0.6674, 0.8489, 0.3326, 0.9493, 0.3326, 0.3493, 0.6674, 0.4498, 0.6674, 0.4498, 0.9996, 0.3493, 0.9996, 0.2349, 0.9996, 0.09533, 0.9996, 0.6814, 0.9996, 0.8489, 0.9996, 0.7512, 0.9996, 0.7512, 0.6674, 0.8489, 0.6674, 0.2488, 0.6674, 0.3493, 0.6674, 0.3493, 0.9996, 0.2488, 0.9996, 0.6814, 0.9996, 0.6507, 0.9996, 0.7512, 0.9996, 0.6507, 0.3326, 0.7512, 0.3326, 0.7512, 0.6674, 0.6507, 0.6674, 0.2488, 0.3326, 0.1512, 0.3326, 0.1512, 0.000447, 0.2488, 0.000447, 0.2488, 0.3326, 0.1512, 0.3326, 0.1512, 0.000447, 0.2488, 0.000447, 0.9493, 0.3326, 0.8489, 0.3326, 0.8489, 0.000447, 0.9493, 0.000447, 0.3493, 0.6674, 0.4498, 0.6674, 0.4498, 0.9996, 0.3493, 0.9996, 0.2349, 0.9996, 0.09533, 0.9996, 0.6814, 0.9996, 0.7512, 0.9996, 0.6507, 0.9996, 0.6507, 0.6674, 0.7512, 0.6674, 0.6814, 0.9996, 0.6507, 0.9996, 0.7512, 0.9996, 0.5502, 0.3326, 0.4498, 0.3326, 0.4498, 0.000447, 0.5502, 0.000447, 0.05068, 0.000447, 0.1512, 0.000447, 0.1512, 0.3326, 0.05068, 0.3326, 0.05068, 0.000447, 0.1512, 0.000447, 0.1512, 0.3326, 0.05068, 0.3326, 0.1512, 0.3326, 0.2488, 0.3326, 0.2488, 0.6674, 0.1512, 0.6674, 0.05068, 0.3326, -0.04979, 0.3326, -0.04979, 0.000447, 0.05068, 0.000447, 0.05068, 0.000447, 0.1512, 0.000447, 0.1512, 0.3326, 0.05068, 0.3326, 0.5502, 0.6674, 0.6507, 0.6674, 0.6507, 0.9996, 0.5502, 0.9996, 0.2349, 0.9996, 0.09533, 0.9996, 0.6814, 0.9996, 0.2488, 0.6674, 0.3493, 0.6674, 0.3493, 0.9996, 0.2488, 0.9996, 0.6814, 0.9996, 0.6507, 0.9996, 0.7512, 0.9996, 0.8489, 0.9996, 0.7512, 0.9996, 0.7512, 0.6674, 0.8489, 0.6674, 0.1512, 0.3326, 0.2488, 0.3326, 0.2488, 0.6674, 0.1512, 0.6674, 0.1512, 0.3326, 0.2488, 0.3326, 0.2488, 0.6674, 0.1512, 0.6674, 0.7512, 0.000447, 0.8489, 0.000447, 0.8489, 0.3326, 0.7512, 0.3326, 0.05068, 0.3326, -0.04979, 0.3326, -0.04979, 0.000447, 0.05068, 0.000447, 0.8489, 0.000447, 0.9493, 0.000447, 0.9493, 0.3326, 0.8489, 0.3326, 0.09533, 0.9996, 0.09533, 0.9996, 0.6814, 0.9996, 0.8963, 0.9996, 0.7149, 0.9996, 0.6814, 0.9996, 0.7149, 0.9996, 0.4665, 0.9996, 0.6814, 0.9996, 0.6814, 0.9996, 0.9493, 0.9996, 0.8963, 0.9996, 0.4665, 0.9996, 0.2349, 0.9996, 0.6814, 0.9996, 0.7512, 0.9996, 0.6507, 0.9996, 0.6507, 0.6674, 0.7512, 0.6674, 0.6814, 0.9996, 0.7512, 0.9996, 0.8489, 0.9996, 0.000447, -0.3847, 0.9996, -0.3847, 0.9996, 1.156, 0.000447, 1.156, 0.1512, 0.6674, 0.05068, 0.6674, 0.05068, 0.3326, 0.1512, 0.3326, 0.1512, 0.3326, 0.2488, 0.3326, 0.2488, 0.6674, 0.1512, 0.6674, 0.4498, 0.3326, 0.3493, 0.3326, 0.3493, 0.000447, 0.4498, 0.000447, 0.5502, 0.3326, 0.4498, 0.3326, 0.4498, 0.000447, 0.5502, 0.000447, 0.6507, 0.3326, 0.5502, 0.3326, 0.5502, 0.000447, 0.6507, 0.000447, 0.2488, 0.3326, 0.1512, 0.3326, 0.1512, 0.000447, 0.2488, 0.000447, 0.7512, 0.000447, 0.8489, 0.000447, 0.8489, 0.3326, 0.7512, 0.3326, -0.04979, 0.000447, 0.05068, 0.000447, 0.05068, 0.3326, -0.04979, 0.3326, 0.09533, 0.9996, 0.09533, 0.9996, 0.6814, 0.9996, 0.3856, 0.7205, 0.3856, 0.7205, 0.3995, 0.7037, 0.3995, 0.7037, 0.8963, 0.9996, 0.7149, 0.9996, 0.6814, 0.9996, 0.7149, 0.9996, 0.4665, 0.9996, 0.6814, 0.9996, 0.6814, 0.9996, 0.9493, 0.9996, 0.8963, 0.9996, 0.4665, 0.9996, 0.2349, 0.9996, 0.6814, 0.9996, 0.3493, 0.6674, 0.4498, 0.6674, 0.4498, 0.9996, 0.3493, 0.9996, 0.6814, 0.9996, 0.7512, 0.9996, 0.8489, 0.9996, 0.05068, 0.6674, 0.1512, 0.6674, 0.1512, 0.9996, 0.05068, 0.9996, 0.9493, 0.6674, 0.8489, 0.6674, 0.8489, 0.3326, 0.9493, 0.3326, 0.05068, 0.05068, 0.05068, 0.05068, 0.05068, 0.2767, 0.05068, 0.2767, 0.1512, 0.3326, 0.2488, 0.3326, 0.2488, 0.6674, 0.1512, 0.6674, 0.05068, 0.6674, -0.04979, 0.6674, -0.04979, 0.3326, 0.05068, 0.3326, 0.5502, 0.3326, 0.4498, 0.3326, 0.4498, 0.000447, 0.5502, 0.000447, 0.4498, 0.3326, 0.3493, 0.3326, 0.3493, 0.000447, 0.4498, 0.000447, 0.3493, 0.3326, 0.2488, 0.3326, 0.2488, 0.000447, 0.3493, 0.000447, 0.3493, 0.3326, 0.2488, 0.3326, 0.2488, 0.000447, 0.3493, 0.000447, 0.09533, 0.9996, 0.09533, 0.9996, 0.6814, 0.9996, 0.4498, 0.6674, 0.5502, 0.6674, 0.5502, 0.9996, 0.4498, 0.9996, 0.8963, 0.9996, 0.7149, 0.9996, 0.6814, 0.9996, 0.7149, 0.9996, 0.4665, 0.9996, 0.6814, 0.9996, 0.6814, 0.9996, 0.9493, 0.9996, 0.8963, 0.9996, 0.4665, 0.9996, 0.2349, 0.9996, 0.6814, 0.9996, 0.8489, 0.9996, 0.7512, 0.9996, 0.7512, 0.6674, 0.8489, 0.6674, 0.6814, 0.9996, 0.7512, 0.9996, 0.8489, 0.9996, 0.1512, 0.6674, 0.05068, 0.6674, 0.05068, 0.3326, 0.1512, 0.3326, 0.2488, 0.6674, 0.1512, 0.6674, 0.1512, 0.3326, 0.2488, 0.3326, 0.6507, 0.3326, 0.5502, 0.3326, 0.5502, 0.000447, 0.6507, 0.000447, 0.7512, 0.3326, 0.6507, 0.3326, 0.6507, 0.000447, 0.7512, 0.000447, 0.4498, 0.3326, 0.3493, 0.3326, 0.3493, 0.000447, 0.4498, 0.000447, 0.5502, 0.6674, 0.4498, 0.6674, 0.4498, 0.3326, 0.5502, 0.3326, 0.02277, 0.8879, 0.9689, 0.9996, 0.9996, 0.1539, 0.000447, 0.000447, 0.7316, 0.7902, 0.7316, 0.7902, 0.7316, 0.7875, 0.7316, 0.7875, 0.5, 0.5, 0.5, 0.7261, 0.2739, 0.7261, 0.2739, 0.5, 0.6814, 0.9996, 0.8489, 0.9996, 0.9493, 0.9996, 0.05068, 0.000447, 0.1512, 0.000447, 0.1512, 0.3326, 0.05068, 0.3326, -0.04979, 0.000447, 0.05068, 0.000447, 0.05068, 0.3326, -0.04979, 0.3326, 0.000447, 0.000447, 0.000447, 0.000447, 0.9884, 0.1428, 0.9884, 0.1428, 0.6814, 0.9996, 0.8489, 0.9996, 0.9493, 0.9996, 0.8489, 0.6674, 0.7512, 0.6674, 0.7512, 0.3326, 0.8489, 0.3326, 0.05068, 0.6674, -0.04979, 0.6674, -0.04979, 0.3326, 0.05068, 0.3326, 0.00882, 0.000447, 0.000447, 0.01161, 0.000447, 0.01161, 0.00882, 0.000447, 0.05068, 0.6674, 0.1512, 0.6674, 0.1512, 0.9996, 0.05068, 0.9996, 0.5502, 0.6674, 0.6507, 0.6674, 0.6507, 0.9996, 0.5502, 0.9996, 0.09533, 0.9996, 0.6507, 0.9996, 0.6814, 0.9996, 0.3493, 0.6674, 0.2488, 0.6674, 0.2488, 0.3326, 0.3493, 0.3326, 0.1512, 0.3326, 0.2488, 0.3326, 0.2488, 0.6674, 0.1512, 0.6674, 0.1512, 0.6674, 0.2488, 0.6674, 0.2488, 0.9996, 0.1512, 0.9996, 0.1512, 0.6674, 0.05068, 0.6674, 0.05068, 0.3326, 0.1512, 0.3326, 0.3493, 0.6674, 0.4498, 0.6674, 0.4498, 0.9996, 0.3493, 0.9996, 0.09533, 0.9996, 0.6507, 0.9996, 0.6814, 0.9996, 0.3493, 0.6674, 0.2488, 0.6674, 0.2488, 0.3326, 0.3493, 0.3326, 0.3493, 0.3326, 0.4498, 0.3326, 0.4498, 0.6674, 0.3493, 0.6674, 0.6507, 0.6674, 0.5502, 0.6674, 0.5502, 0.3326, 0.6507, 0.3326, 0.6507, 0.3326, 0.7512, 0.3326, 0.7512, 0.6674, 0.6507, 0.6674, 0.7261, 0.2767, 0.7261, 0.05068, 0.9493, 0.05068, 0.9493, 0.2767, 0.8489, 0.9996, 0.7512, 0.9996, 0.7512, 0.6674, 0.8489, 0.6674, 0.4498, 0.6674, 0.3493, 0.6674, 0.3493, 0.3326, 0.4498, 0.3326, 0.05068, 0.6674, 0.1512, 0.6674, 0.1512, 0.9996, 0.05068, 0.9996, 0.2349, 0.9996, 0.09533, 0.9996, 0.6814, 0.9996, 0.7512, 0.9996, 0.6507, 0.9996, 0.6507, 0.6674, 0.7512, 0.6674, 0.2488, 0.6674, 0.3493, 0.6674, 0.3493, 0.9996, 0.2488, 0.9996, 0.6814, 0.9996, 0.6507, 0.9996, 0.7512, 0.9996, 0.8489, 0.6674, 0.7512, 0.6674, 0.7512, 0.3326, 0.8489, 0.3326, 0.6507, 0.3326, 0.5502, 0.3326, 0.5502, 0.000447, 0.6507, 0.000447, 0.8489, 0.6674, 0.9493, 0.6674, 0.9493, 0.9996, 0.8489, 0.9996, 0.7512, 0.3326, 0.6507, 0.3326, 0.6507, 0.000447, 0.7512, 0.000447, 0.7512, 0.3326, 0.6507, 0.3326, 0.6507, 0.000447, 0.7512, 0.000447, 0.3493, 0.3326, 0.4498, 0.3326, 0.4498, 0.6674, 0.3493, 0.6674, 0.6507, 0.6674, 0.5502, 0.6674, 0.5502, 0.3326, 0.6507, 0.3326, 0.8489, 0.000447, 0.9493, 0.000447, 0.9493, 0.3326, 0.8489, 0.3326, 0.5502, 0.6674, 0.6507, 0.6674, 0.6507, 0.9996, 0.5502, 0.9996, 0.2349, 0.9996, 0.09533, 0.9996, 0.6814, 0.9996, 0.05068, 0.6674, 0.1512, 0.6674, 0.1512, 0.9996, 0.05068, 0.9996, 0.3493, 0.9996, 0.2488, 0.9996, 0.2488, 0.6674, 0.3493, 0.6674, 0.6814, 0.9996, 0.6507, 0.9996, 0.7512, 0.9996, 0.1512, 0.3326, 0.2488, 0.3326, 0.2488, 0.6674, 0.1512, 0.6674, 0.6507, 0.3326, 0.5502, 0.3326, 0.5502, 0.000447, 0.6507, 0.000447, 0.4498, 0.3326, 0.3493, 0.3326, 0.3493, 0.000447, 0.4498, 0.000447, 0.6507, 0.3326, 0.5502, 0.3326, 0.5502, 0.000447, 0.6507, 0.000447, 0.7512, 0.000447, 0.8489, 0.000447, 0.8489, 0.3326, 0.7512, 0.3326, 0.09533, 0.9996, 0.09533, 0.9996, 0.6814, 0.9996, 0.5, 0.9996, 0.5, 0.8098, 0.9996, 0.8098, 0.9996, 0.9996, 0.8963, 0.9996, 0.7149, 0.9996, 0.6814, 0.9996, 0.7149, 0.9996, 0.4665, 0.9996, 0.6814, 0.9996, 0.6814, 0.9996, 0.9493, 0.9996, 0.8963, 0.9996, 0.4665, 0.9996, 0.2349, 0.9996, 0.6814, 0.9996, 0.6814, 0.9996, 0.7512, 0.9996, 0.8489, 0.9996, 0.7512, 0.9996, 0.6507, 0.9996, 0.6507, 0.6674, 0.7512, 0.6674, 0.1512, 0.6674, 0.05068, 0.6674, 0.05068, 0.3326, 0.1512, 0.3326, 0.9493, 0.05068, 0.9493, 0.05068, 0.9493, 0.2767, 0.9493, 0.2767, 0.4498, 0.3326, 0.3493, 0.3326, 0.3493, 0.000447, 0.4498, 0.000447, 0.9493, 0.6674, 0.8489, 0.6674, 0.8489, 0.3326, 0.9493, 0.3326, 0.6507, 0.3326, 0.5502, 0.3326, 0.5502, 0.000447, 0.6507, 0.000447, 0.7512, 0.3326, 0.6507, 0.3326, 0.6507, 0.000447, 0.7512, 0.000447, 0.7512, 0.000447, 0.8489, 0.000447, 0.8489, 0.3326, 0.7512, 0.3326, 0.7512, 0.3326, 0.6507, 0.3326, 0.6507, 0.000447, 0.7512, 0.000447, 0.09533, 0.9996, 0.09533, 0.9996, 0.6814, 0.9996, 0.05068, 0.9996, -0.04979, 0.9996, -0.04979, 0.6674, 0.05068, 0.6674, 0.8963, 0.9996, 0.7149, 0.9996, 0.6814, 0.9996, 0.7149, 0.9996, 0.4665, 0.9996, 0.6814, 0.9996, 0.6814, 0.9996, 0.9493, 0.9996, 0.8963, 0.9996, 0.4665, 0.9996, 0.2349, 0.9996, 0.6814, 0.9996, 0.2739, 0.5, 0.2739, 0.7261, 0.05068, 0.7261, 0.05068, 0.5, 0.6814, 0.9996, 0.7512, 0.9996, 0.8489, 0.9996, 0.1009, 0.6479, 0.05068, 0.5, 0.1009, 0.3242, 0.1512, 0.5, 0.05068, 0.6674, -0.04979, 0.6674, -0.04979, 0.3326, 0.05068, 0.3326, 0.5502, 0.3326, 0.4498, 0.3326, 0.4498, 0.000447, 0.5502, 0.000447, 0.5502, 0.3326, 0.4498, 0.3326, 0.4498, 0.000447, 0.5502, 0.000447, 0.5502, 0.3326, 0.6507, 0.3326, 0.6507, 0.6674, 0.5502, 0.6674, 0.3493, 0.3326, 0.2488, 0.3326, 0.2488, 0.000447, 0.3493, 0.000447, 0.7512, 0.000447, 0.8489, 0.000447, 0.8489, 0.3326, 0.7512, 0.3326, 0.05068, 0.6674, 0.1512, 0.6674, 0.1512, 0.9996, 0.05068, 0.9996, 0.7512, 0.9996, 0.6507, 0.9996, 0.6507, 0.6674, 0.7512, 0.6674, 0.6507, 0.6674, 0.7512, 0.6674, 0.7512, 0.9996, 0.6507, 0.9996, 0.6814, 0.9996, 0.8489, 0.9996, 0.9493, 0.9996, 0.5502, 0.6674, 0.4498, 0.6674, 0.4498, 0.3326, 0.5502, 0.3326, 0.3493, 0.6674, 0.2488, 0.6674, 0.2488, 0.3326, 0.3493, 0.3326, 0.1512, 0.6674, 0.2488, 0.6674, 0.2488, 0.9996, 0.1512, 0.9996, 0.8489, 0.6674, 0.9493, 0.6674, 0.9493, 0.9996, 0.8489, 0.9996, 0.6814, 0.9996, 0.8489, 0.9996, 0.9493, 0.9996, 0.5502, 0.6674, 0.4498, 0.6674, 0.4498, 0.3326, 0.5502, 0.3326, 0.05068, 0.6674, -0.04979, 0.6674, -0.04979, 0.3326, 0.05068, 0.3326, 0.1512, 0.6674, 0.2488, 0.6674, 0.2488, 0.9996, 0.1512, 0.9996, 0.8489, 0.6674, 0.9493, 0.6674, 0.9493, 0.9996, 0.8489, 0.9996, 0.6814, 0.9996, 0.8489, 0.9996, 0.9493, 0.9996, 0.5502, 0.6674, 0.4498, 0.6674, 0.4498, 0.3326, 0.5502, 0.3326, 0.8489, 0.6674, 0.7512, 0.6674, 0.7512, 0.3326, 0.8489, 0.3326, 0.05068, 0.9996, -0.04979, 0.9996, -0.04979, 0.6674, 0.05068, 0.6674, 0.05068, 0.6674, 0.1512, 0.6674, 0.1512, 0.9996, 0.05068, 0.9996, 0.3493, 0.6674, 0.4498, 0.6674, 0.4498, 0.9996, 0.3493, 0.9996, 0.09533, 0.9996, 0.6507, 0.9996, 0.6814, 0.9996, 0.6507, 0.3326, 0.7512, 0.3326, 0.7512, 0.6674, 0.6507, 0.6674, 0.3493, 0.3326, 0.4498, 0.3326, 0.4498, 0.6674, 0.3493, 0.6674, 0.3493, 0.3326, 0.4498, 0.3326, 0.4498, 0.6674, 0.3493, 0.6674, 0.6507, 0.3326, 0.7512, 0.3326, 0.7512, 0.6674, 0.6507, 0.6674, 0.8489, 0.9996, 0.7512, 0.9996, 0.7512, 0.6674, 0.8489, 0.6674, 0.1512, 0.6674, 0.05068, 0.6674, 0.05068, 0.3326, 0.1512, 0.3326, 0.3493, 0.6674, 0.4498, 0.6674, 0.4498, 0.9996, 0.3493, 0.9996, 0.09533, 0.9996, 0.6507, 0.9996, 0.6814, 0.9996, 0.1512, 0.6674, 0.05068, 0.6674, 0.05068, 0.3326, 0.1512, 0.3326, 0.3493, 0.3326, 0.2488, 0.3326, 0.2488, 0.000447, 0.3493, 0.000447, 0.3493, 0.6674, 0.2488, 0.6674, 0.2488, 0.3326, 0.3493, 0.3326, 0.6507, 0.3326, 0.7512, 0.3326, 0.7512, 0.6674, 0.6507, 0.6674, 0.5502, 0.6674, 0.6507, 0.6674, 0.6507, 0.9996, 0.5502, 0.9996, 0.1512, 0.6674, 0.05068, 0.6674, 0.05068, 0.3326, 0.1512, 0.3326, 0.5502, 0.6674, 0.6507, 0.6674, 0.6507, 0.9996, 0.5502, 0.9996, 0.09533, 0.9996, 0.6507, 0.9996, 0.6814, 0.9996, 0.3493, 0.3326, 0.4498, 0.3326, 0.4498, 0.6674, 0.3493, 0.6674, 0.4498, 0.6674, 0.3493, 0.6674, 0.3493, 0.3326, 0.4498, 0.3326, 0.3493, 0.6674, 0.2488, 0.6674, 0.2488, 0.3326, 0.3493, 0.3326, 0.5502, 0.6674, 0.6507, 0.6674, 0.6507, 0.9996, 0.5502, 0.9996, 0.9493, 0.7261, 0.9493, 0.7261, 0.9493, 0.9521, 0.9493, 0.9521, 0.5502, 0.6674, 0.6507, 0.6674, 0.6507, 0.9996, 0.5502, 0.9996, 0.2349, 0.9996, 0.09533, 0.9996, 0.6814, 0.9996, 0.8489, 0.9996, 0.7512, 0.9996, 0.7512, 0.6674, 0.8489, 0.6674, 0.1512, 0.6674, 0.2488, 0.6674, 0.2488, 0.9996, 0.1512, 0.9996, 0.6814, 0.9996, 0.6507, 0.9996, 0.7512, 0.9996, 0.9493, 0.3326, 0.8489, 0.3326, 0.8489, 0.000447, 0.9493, 0.000447, 0.7512, 0.3326, 0.6507, 0.3326, 0.6507, 0.000447, 0.7512, 0.000447, -0.04979, 0.000447, 0.05068, 0.000447, 0.05068, 0.3326, -0.04979, 0.3326, 0.8489, 0.6674, 0.7512, 0.6674, 0.7512, 0.3326, 0.8489, 0.3326, 0.2488, 0.3326, 0.1512, 0.3326, 0.1512, 0.000447, 0.2488, 0.000447, 0.3493, 0.6674, 0.4498, 0.6674, 0.4498, 0.9996, 0.3493, 0.9996, 0.2349, 0.9996, 0.09533, 0.9996, 0.6814, 0.9996, 0.8489, 0.9996, 0.7512, 0.9996, 0.7512, 0.6674, 0.8489, 0.6674, 0.2488, 0.6674, 0.3493, 0.6674, 0.3493, 0.9996, 0.2488, 0.9996, 0.6814, 0.9996, 0.6507, 0.9996, 0.7512, 0.9996, 0.5502, 0.6674, 0.4498, 0.6674, 0.4498, 0.3326, 0.5502, 0.3326, 0.05068, 0.000447, 0.1512, 0.000447, 0.1512, 0.3326, 0.05068, 0.3326, 0.2739, 0.7261, 0.2739, 0.9521, 0.05068, 0.9521, 0.05068, 0.7261, 0.7512, 0.000447, 0.8489, 0.000447, 0.8489, 0.3326, 0.7512, 0.3326, 0.05068, 0.000447, 0.1512, 0.000447, 0.1512, 0.3326, 0.05068, 0.3326, 0.5502, 0.6674, 0.6507, 0.6674, 0.6507, 0.9996, 0.5502, 0.9996, 0.2349, 0.9996, 0.09533, 0.9996, 0.6814, 0.9996, -26.71, 40.47, 26.29, 48.81, 26.29, -36.52, -26.71, -36.26, 0.9493, 0.5, 0.9493, 0.7261, 0.7261, 0.7261, 0.7261, 0.5, 0.6814, 0.9996, 0.6507, 0.9996, 0.7512, 0.9996, 0.05068, 0.3326, -0.04979, 0.3326, -0.04979, 0.000447, 0.05068, 0.000447, 0.6507, 0.3326, 0.5502, 0.3326, 0.5502, 0.000447, 0.6507, 0.000447, 0.3493, 0.3326, 0.2488, 0.3326, 0.2488, 0.000447, 0.3493, 0.000447, 0.05068, 0.000447, 0.1512, 0.000447, 0.1512, 0.3326, 0.05068, 0.3326, 0.3493, 0.3326, 0.2488, 0.3326, 0.2488, 0.000447, 0.3493, 0.000447, 0.4498, 0.3326, 0.3493, 0.3326, 0.3493, 0.000447, 0.4498, 0.000447, 0.09533, 0.9996, 0.09533, 0.9996, 0.6814, 0.9996, 0.02277, 0.8879, 0.02277, 0.8879, 0.9689, 0.9996, 0.9689, 0.9996, 0.8963, 0.9996, 0.7149, 0.9996, 0.6814, 0.9996, 0.7149, 0.9996, 0.4665, 0.9996, 0.6814, 0.9996, 0.6814, 0.9996, 0.9493, 0.9996, 0.8963, 0.9996, 0.4665, 0.9996, 0.2349, 0.9996, 0.6814, 0.9996, 0.8489, 0.9996, 0.7512, 0.9996, 0.7512, 0.6674, 0.8489, 0.6674, 0.6814, 0.9996, 0.7512, 0.9996, 0.8489, 0.9996, 0.6507, 0.3326, 0.7512, 0.3326, 0.7512, 0.6674, 0.6507, 0.6674, 0.8489, 0.6674, 0.7512, 0.6674, 0.7512, 0.3326, 0.8489, 0.3326, 0.6507, 0.3326, 0.5502, 0.3326, 0.5502, 0.000447, 0.6507, 0.000447, 0.7261, 0.9521, 0.7261, 0.9521, 0.5, 0.9521, 0.5, 0.9521, 0.05068, 0.3326, -0.04979, 0.3326, -0.04979, 0.000447, 0.05068, 0.000447, 0.7512, 0.3326, 0.6507, 0.3326, 0.6507, 0.000447, 0.7512, 0.000447, 0.2488, 0.3326, 0.1512, 0.3326, 0.1512, 0.000447, 0.2488, 0.000447, 0.7512, 0.000447, 0.8489, 0.000447, 0.8489, 0.3326, 0.7512, 0.3326, 0.09533, 0.9996, 0.09533, 0.9996, 0.6814, 0.9996, 0.9996, 0.1232, 0.000447, 0.1232, 0.000447, -0.005134, 0.9996, -0.005134, 0.8963, 0.9996, 0.7149, 0.9996, 0.6814, 0.9996, 0.7149, 0.9996, 0.4665, 0.9996, 0.6814, 0.9996, 0.6814, 0.9996, 0.9493, 0.9996, 0.8963, 0.9996, 0.4665, 0.9996, 0.2349, 0.9996, 0.6814, 0.9996, 0.7512, 0.9996, 0.6507, 0.9996, 0.6507, 0.6674, 0.7512, 0.6674, 0.6814, 0.9996, 0.7512, 0.9996, 0.8489, 0.9996, 0.9493, 0.6674, 0.8489, 0.6674, 0.8489, 0.3326, 0.9493, 0.3326, 0.5502, 0.3326, 0.6507, 0.3326, 0.6507, 0.6674, 0.5502, 0.6674, 0.4498, 0.3326, 0.3493, 0.3326, 0.3493, 0.000447, 0.4498, 0.000447, 0.5502, 0.3326, 0.4498, 0.3326, 0.4498, 0.000447, 0.5502, 0.000447, 0.8489, 0.000447, 0.9493, 0.000447, 0.9493, 0.3326, 0.8489, 0.3326, 0.5, 0.05068, 0.5, 0.05068, 0.2739, 0.05068, 0.2739, 0.05068, 0.7512, 0.000447, 0.8489, 0.000447, 0.8489, 0.3326, 0.7512, 0.3326, 0.2739, 0.9521, 0.2739, 0.9521, 0.5, 0.9521, 0.5, 0.9521, 0.09533, 0.9996, 0.09533, 0.9996, 0.6814, 0.9996, 0.4498, 0.6674, 0.5502, 0.6674, 0.5502, 0.9996, 0.4498, 0.9996, 0.8963, 0.9996, 0.7149, 0.9996, 0.6814, 0.9996, 0.7149, 0.9996, 0.4665, 0.9996, 0.6814, 0.9996, 0.6814, 0.9996, 0.9493, 0.9996, 0.8963, 0.9996, 0.4665, 0.9996, 0.2349, 0.9996, 0.6814, 0.9996, 0.7512, 0.9996, 0.6507, 0.9996, 0.6507, 0.6674, 0.7512, 0.6674, 0.6814, 0.9996, 0.7512, 0.9996, 0.8489, 0.9996, 0.9493, 0.6674, 0.8489, 0.6674, 0.8489, 0.3326, 0.9493, 0.3326, 0.05068, 0.6674, -0.04979, 0.6674, -0.04979, 0.3326, 0.05068, 0.3326, 0.4498, 0.3326, 0.3493, 0.3326, 0.3493, 0.000447, 0.4498, 0.000447, 0.05068, 0.000447, 0.1512, 0.000447, 0.1512, 0.3326, 0.05068, 0.3326, 0.6507, 0.3326, 0.5502, 0.3326, 0.5502, 0.000447, 0.6507, 0.000447, 0.3493, 0.3326, 0.2488, 0.3326, 0.2488, 0.000447, 0.3493, 0.000447, 0.2488, 0.3326, 0.1512, 0.3326, 0.1512, 0.000447, 0.2488, 0.000447, 0.5502, 0.3326, 0.4498, 0.3326, 0.4498, 0.000447, 0.5502, 0.000447, 0.8489, 0.6674, 0.9493, 0.6674, 0.9493, 0.9996, 0.8489, 0.9996, 0.8489, 0.6674, 0.9493, 0.6674, 0.9493, 0.9996, 0.8489, 0.9996, 0.6814, 0.9996, 0.8489, 0.9996, 0.9493, 0.9996, 0.6507, 0.3326, 0.7512, 0.3326, 0.7512, 0.6674, 0.6507, 0.6674, 0.05068, 0.6674, -0.04979, 0.6674, -0.04979, 0.3326, 0.05068, 0.3326, 0.05068, 0.9996, -0.04979, 0.9996, -0.04979, 0.6674, 0.05068, 0.6674, 0.8489, 0.6674, 0.9493, 0.6674, 0.9493, 0.9996, 0.8489, 0.9996, 0.6814, 0.9996, 0.8489, 0.9996, 0.9493, 0.9996, 0.5502, 0.6674, 0.4498, 0.6674, 0.4498, 0.3326, 0.5502, 0.3326, 0.05068, 0.6674, -0.04979, 0.6674, -0.04979, 0.3326, 0.05068, 0.3326, 0.4498, 0.6674, 0.5502, 0.6674, 0.5502, 0.9996, 0.4498, 0.9996, 0.05068, 0.6674, 0.1512, 0.6674, 0.1512, 0.9996, 0.05068, 0.9996, 0.1512, 0.6674, 0.2488, 0.6674, 0.2488, 0.9996, 0.1512, 0.9996, 0.09533, 0.9996, 0.6507, 0.9996, 0.6814, 0.9996, 0.6507, 0.3326, 0.7512, 0.3326, 0.7512, 0.6674, 0.6507, 0.6674, 0.3493, 0.3326, 0.4498, 0.3326, 0.4498, 0.6674, 0.3493, 0.6674, 0.5502, 0.3326, 0.6507, 0.3326, 0.6507, 0.6674, 0.5502, 0.6674, 0.6507, 0.3326, 0.7512, 0.3326, 0.7512, 0.6674, 0.6507, 0.6674, 0.9493, 0.3326, 0.8489, 0.3326, 0.8489, 0.000447, 0.9493, 0.000447, 0.05068, 0.9996, -0.04979, 0.9996, -0.04979, 0.6674, 0.05068, 0.6674, 0.9493, 0.6674, 0.8489, 0.6674, 0.8489, 0.3326, 0.9493, 0.3326, 0.09533, 0.9996, 0.6507, 0.9996, 0.6814, 0.9996, 0.3493, 0.6674, 0.2488, 0.6674, 0.2488, 0.3326, 0.3493, 0.3326, 0.5502, 0.3326, 0.6507, 0.3326, 0.6507, 0.6674, 0.5502, 0.6674, 0.3493, 0.6674, 0.2488, 0.6674, 0.2488, 0.3326, 0.3493, 0.3326, 0.4498, 0.3326, 0.3493, 0.3326, 0.3493, 0.000447, 0.4498, 0.000447, 0.1512, 0.6674, 0.2488, 0.6674, 0.2488, 0.9996, 0.1512, 0.9996, 0.9493, 0.6674, 0.8489, 0.6674, 0.8489, 0.3326, 0.9493, 0.3326, 0.3493, 0.6674, 0.4498, 0.6674, 0.4498, 0.9996, 0.3493, 0.9996, 0.2349, 0.9996, 0.09533, 0.9996, 0.6814, 0.9996, 0.7512, 0.9996, 0.6507, 0.9996, 0.6507, 0.6674, 0.7512, 0.6674, 0.7261, 0.5, 0.7261, 0.2767, 0.9493, 0.2767, 0.9493, 0.5, 0.6814, 0.9996, 0.6507, 0.9996, 0.7512, 0.9996, 0.7512, 0.6674, 0.6507, 0.6674, 0.6507, 0.3326, 0.7512, 0.3326, 0.7512, 0.000447, 0.8489, 0.000447, 0.8489, 0.3326, 0.7512, 0.3326, 0.9493, 0.3326, 0.8489, 0.3326, 0.8489, 0.000447, 0.9493, 0.000447, 0.05068, 0.3326, -0.04979, 0.3326, -0.04979, 0.000447, 0.05068, 0.000447, 0.9493, 0.3326, 0.8489, 0.3326, 0.8489, 0.000447, 0.9493, 0.000447, 0.5502, 0.6674, 0.6507, 0.6674, 0.6507, 0.9996, 0.5502, 0.9996, 0.3493, 0.6674, 0.4498, 0.6674, 0.4498, 0.9996, 0.3493, 0.9996, 0.2349, 0.9996, 0.09533, 0.9996, 0.6814, 0.9996, 0.1512, 0.6674, 0.2488, 0.6674, 0.2488, 0.9996, 0.1512, 0.9996, 0.2488, 0.6674, 0.3493, 0.6674, 0.3493, 0.9996, 0.2488, 0.9996, 0.6814, 0.9996, 0.6507, 0.9996, 0.7512, 0.9996, 0.3493, 0.3326, 0.2488, 0.3326, 0.2488, 0.000447, 0.3493, 0.000447, 0.2739, 0.05068, 0.2739, 0.2767, 0.05068, 0.2767, 0.05068, 0.05068, 0.1512, 0.6674, 0.05068, 0.6674, 0.05068, 0.3326, 0.1512, 0.3326, 0.8489, 0.6674, 0.7512, 0.6674, 0.7512, 0.3326, 0.8489, 0.3326, 0.5, 0.05068, 0.5, 0.05068, 0.7261, 0.05068, 0.7261, 0.05068, -0.04979, 0.000447, 0.05068, 0.000447, 0.05068, 0.3326, -0.04979, 0.3326, 0.09533, 0.9996, 0.09533, 0.9996, 0.6814, 0.9996, 0.000447, -0.1475, 0.9996, -0.1475, 0.9996, -0.3847, 0.000447, -0.3847, 0.8963, 0.9996, 0.7149, 0.9996, 0.6814, 0.9996, 0.7149, 0.9996, 0.4665, 0.9996, 0.6814, 0.9996, 0.6814, 0.9996, 0.9493, 0.9996, 0.8963, 0.9996, 0.4665, 0.9996, 0.2349, 0.9996, 0.6814, 0.9996, 0.7512, 0.9996, 0.6507, 0.9996, 0.6507, 0.6674, 0.7512, 0.6674, 0.6814, 0.9996, 0.7512, 0.9996, 0.8489, 0.9996, 0.1512, 0.6674, 0.05068, 0.6674, 0.05068, 0.3326, 0.1512, 0.3326, 0.9493, 0.6674, 0.8489, 0.6674, 0.8489, 0.3326, 0.9493, 0.3326, 0.6507, 0.3326, 0.5502, 0.3326, 0.5502, 0.000447, 0.6507, 0.000447, 0.5502, 0.3326, 0.4498, 0.3326, 0.4498, 0.000447, 0.5502, 0.000447, -0.04979, 0.000447, 0.05068, 0.000447, 0.05068, 0.3326, -0.04979, 0.3326, 0.7512, 0.3326, 0.6507, 0.3326, 0.6507, 0.000447, 0.7512, 0.000447, 0.1512, 0.3326, 0.2488, 0.3326, 0.2488, 0.6674, 0.1512, 0.6674, 0.09533, 0.9996, 0.09533, 0.9996, 0.6814, 0.9996, 0.05068, 0.9996, -0.04979, 0.9996, -0.04979, 0.6674, 0.05068, 0.6674, 0.8963, 0.9996, 0.7149, 0.9996, 0.6814, 0.9996, 0.7149, 0.9996, 0.4665, 0.9996, 0.6814, 0.9996, 0.6814, 0.9996, 0.9493, 0.9996, 0.8963, 0.9996, 0.4665, 0.9996, 0.2349, 0.9996, 0.6814, 0.9996, 0.1512, 0.6674, 0.2488, 0.6674, 0.2488, 0.9996, 0.1512, 0.9996, 0.6814, 0.9996, 0.7512, 0.9996, 0.8489, 0.9996, 0.9437, 0.1232, 0.9437, 0.1232, 0.913, 0.1456, 0.9102, 0.1428, 0.8489, 0.6674, 0.7512, 0.6674, 0.7512, 0.3326, 0.8489, 0.3326, 0.05068, 0.000447, 0.1512, 0.000447, 0.1512, 0.3326, 0.05068, 0.3326, 0.5502, 0.6674, 0.4498, 0.6674, 0.4498, 0.3326, 0.5502, 0.3326, 0.7512, 0.3326, 0.6507, 0.3326, 0.6507, 0.000447, 0.7512, 0.000447, 0.2488, 0.3326, 0.1512, 0.3326, 0.1512, 0.000447, 0.2488, 0.000447, 0.7512, 0.000447, 0.8489, 0.000447, 0.8489, 0.3326, 0.7512, 0.3326, 0.8991, 0.6479, 0.8489, 0.5, 0.8991, 0.3242, 0.9493, 0.5, 0.5, 0.6479, 0.4498, 0.5, 0.5502, 0.5, 0.000447, 0.3521, 0.05068, 0.5, 0.000447, 0.6758, -0.04979, 0.5, 0.1512, 0.5, 0.2014, 0.6758, 0.1009, 0.6479, 0.5, 0.3242, 0.3995, 0.3521, 0.3995, 0.1763, 0.6005, 0.1763, 0.5, 0.000447, 0.6005, 0.1763, 0.3995, 0.1763, 0.000447, 0.1763, -0.1, 0.3242, -0.2005, 0.1763, -0.1, 0.000447, 0.4498, 0.5, 0.3995, 0.3521, 0.5, 0.3242, 0.5502, 0.5, 0.7986, 0.6758, 0.8991, 0.8237, 0.7009, 0.8237, 0.7009, 0.6479, 0.6005, 0.1763, 0.7009, 0.3242, 0.6005, 0.3521, 0.7009, 0.6479, 0.6507, 0.5, 0.7512, 0.5, 0.4498, 0.5, 0.5, 0.6479, 0.3995, 0.6758, 0.3493, 0.5, 0.2991, 0.3242, 0.3995, 0.3521, 0.7986, 0.1763, 0.7986, 0.3521, 0.7009, 0.3242, 0.6005, 0.1763, -0.1, 0.000447, 0.000447, 0.1763, -0.2005, 0.1763, 0.7986, 0.1763, 0.8991, 0.3242, 0.7986, 0.3521, 0.2991, 0.8237, 0.2991, 0.6479, 0.3995, 0.6758, 0.5, 0.8237, 0.05068, 0.5, 0.000447, 0.6758, -0.04979, 0.5, 0.000447, 0.3521, 0.2488, 0.5, 0.2014, 0.6758, 0.1009, 0.6479, 0.1512, 0.5, 0.05068, 0.5, 0.000447, 0.3521, 0.1009, 0.3242, 0.8489, 0.5, 0.7986, 0.3521, 0.8991, 0.3242, 0.8489, 0.5, 0.7986, 0.6758, 0.7009, 0.6479, 0.7512, 0.5, 0.4498, 0.5, 0.3995, 0.3521, 0.5, 0.3242, 0.5502, 0.5, 0.2991, 0.6479, 0.2488, 0.5, 0.3493, 0.5, 0.000447, 0.9996, -0.1, 0.8237, 0.1009, 0.8237, 0.3995, 0.9996, 0.2991, 0.8237, 0.5, 0.8237, 0.3995, 0.1763, 0.3995, 0.3521, 0.2991, 0.3242, 0.5, 0.8237, 0.5, 0.6479, 0.6005, 0.6758, 0.7009, 0.8237, -0.1, 0.8237, -0.1, 0.6479, 0.000447, 0.6758, -0.04979, 0.5, 0.000447, 0.6758, -0.1, 0.6479, 0.1009, 0.3242, 0.000447, 0.3521, 0.000447, 0.1763, 0.2014, 0.1763, 0.5502, 0.5, 0.6005, 0.6758, 0.5, 0.6479, 0.2991, 0.000447, 0.3995, 0.1763, 0.2014, 0.1763, 0.1009, 0.000447, 0.2014, 0.1763, 0.000447, 0.1763, 0.5, 0.3242, 0.3995, 0.3521, 0.3995, 0.1763, 0.6005, 0.1763, 0.7009, 0.000447, 0.7986, 0.1763, 0.6005, 0.1763, 0.7986, 0.9996, 0.7009, 0.8237, 0.7986, 0.6758, 0.8991, 0.8237, 0.1009, 0.6479, 0.05068, 0.5, 0.1009, 0.3242, 0.1512, 0.5, 0.7986, 0.3521, 0.8489, 0.5, 0.7512, 0.5, 0.6005, 0.3521, 0.6507, 0.5, 0.6005, 0.6758, 0.5502, 0.5, 0.3493, 0.5, 0.3995, 0.6758, 0.2991, 0.6479, 0.3995, 0.3521, 0.4498, 0.5, 0.3995, 0.6758, 0.3493, 0.5, 0.2014, 0.9996, 0.1009, 0.8237, 0.2991, 0.8237, 0.7986, 0.9996, 0.7009, 0.8237, 0.8991, 0.8237, 0.6005, 0.9996, 0.5, 0.8237, 0.7009, 0.8237, 0.2014, 0.1763, 0.2014, 0.3521, 0.1009, 0.3242, 0.1512, 0.5, 0.1009, 0.3242, 0.2014, 0.3521, 0.2488, 0.5, 0.2014, 0.3521, 0.2991, 0.3242, 0.3493, 0.5, -0.04979, 0.5, -0.1, 0.3242, 0.000447, 0.3521, 0.7512, 0.5, 0.7009, 0.3242, 0.7986, 0.3521, 0.6005, 0.1763, 0.6005, 0.3521, 0.5, 0.3242, 0.5502, 0.5, 0.5, 0.3242, 0.6005, 0.3521, 0.2488, 0.5, 0.2991, 0.6479, 0.2014, 0.6758, 0.2991, 0.8237, 0.2014, 0.6758, 0.2991, 0.6479, 0.05068, 0.5, 0.1009, 0.6479, 0.000447, 0.6758, 0.8489, 0.5, 0.8991, 0.6479, 0.7986, 0.6758, 0.8991, 0.8237, 0.7986, 0.6758, 0.8991, 0.6479, 0.6507, 0.5, 0.7009, 0.6479, 0.6005, 0.6758, 0.5, 0.8237, 0.3995, 0.6758, 0.5, 0.6479, 0.5, 0.8237, 0.5, 0.6479, 0.6005, 0.6758, 0.9996, 0.5447, 0.9996, 0.5447, 0.9912, 0.2237, 0.9912, 0.2237])
me_narc.materials.append(mat_01narcfakemarquee)
me_narc.materials.append(mat_02narcscreen)
me_narc.materials.append(mat_narcbezel)
me_narc.materials.append(mat_narcblack)
me_narc.materials.append(mat_narcshinyred)
me_narc.materials.append(mat_narcsidespeaker)
me_narc.materials.append(mat_narccpo)
me_narc.materials.append(mat_narcshinyredbutton)
me_narc.materials.append(mat_narcshinyorangebutton)
me_narc.materials.append(mat_narcshinybluebutton)
me_narc.materials.append(mat_narcshinygreenbutton)
me_narc.materials.append(mat_narcshinyblue)
me_narc.use_remesh_fix_poles = True
me_narc.use_remesh_preserve_attributes = False
me_narc.update()

# ---- objects
ob_narc = bpy.data.objects.new('narc', me_narc)

# ---- transforms, parenting, visibility, modifiers, constraints
ob_narc.location = (0.3139, -0.477, 1.047)
ob_narc.rotation_euler = (1.571, 0.0, 0.0)
_m = ob_narc.modifiers.new('Auto Smooth', 'NODES')
_m.node_group = ng_auto_smooth
_gi = [s.identifier for s in ng_auto_smooth.interface.items_tree if s.item_type == 'SOCKET' and s.in_out == 'INPUT']
_m[_gi[1]] = 1.047  # Angle
_m = ob_narc.modifiers.new('WeightedNormal', 'WEIGHTED_NORMAL')
_m.keep_sharp = True

# ---- collection membership
scene.collection.objects.link(ob_narc)

# ---- scene / render settings (as saved in the file)
scene.frame_start = 1; scene.frame_end = 250; scene.frame_set(1)
scene.render.engine = 'BLENDER_EEVEE_NEXT'
scene.cycles.use_denoising = False
scene.cycles.samples = 128
scene.cycles.sampling_pattern = 'TABULATED_SOBOL'
scene.cycles.use_adaptive_sampling = False
scene.cycles.use_light_tree = False
scene.view_settings.view_transform = 'Filmic'
bpy.context.view_layer.update()

# ---- added for rendering (the .blend has no active camera and no usable light): camera, sun
cam_auto = bpy.data.cameras.new('AutoCamera')
cam_auto.lens = 50.0
cam_auto.sensor_width = 36.0
cam_auto.clip_end = 1000.0
ob_auto_camera = bpy.data.objects.new('AutoCamera', cam_auto)
scene.collection.objects.link(ob_auto_camera)
ob_auto_camera.location = (2.26712, -2.66536, 2.478)
ob_auto_camera.rotation_euler = (1.09748, -7.21219e-08, 0.694738)
scene.camera = ob_auto_camera
light_auto_sun = bpy.data.lights.new('AutoSun', 'SUN')
light_auto_sun.energy = 3.0
light_auto_sun.angle = 0.0523599
ob_auto_sun = bpy.data.objects.new('AutoSun', light_auto_sun)
scene.collection.objects.link(ob_auto_sun)
ob_auto_sun.rotation_euler = (0.872665, 0.174533, 0.523599)
bpy.context.view_layer.update()
